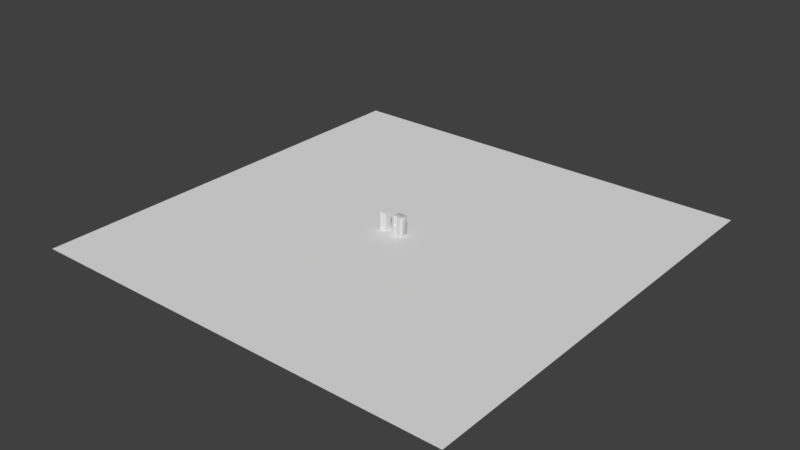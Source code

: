 # Source: Fridge.blend  (saved by Blender 2.80.37; exported with 4.5.12 LTS)
import bpy
from mathutils import Matrix  # noqa: F401  (used for matrix-valued properties, if any)

bpy.ops.wm.read_factory_settings(use_empty=True)
scene = bpy.context.scene
scene.name = 'Scene'

# ---- collections
col_fridgefull = bpy.data.collections.new('FridgeFull'); scene.collection.children.link(col_fridgefull)

# ---- materials (node trees are filled in below, after node groups)
mat_fridgevar1 = bpy.data.materials.new('FridgeVar1')
mat_fridgevar1.roughness = 0.25

# ---- node groups
ng_auto_smooth = bpy.data.node_groups.new('Auto Smooth', 'GeometryNodeTree')
_s = ng_auto_smooth.interface.new_socket(name='Geometry', in_out='OUTPUT', socket_type='NodeSocketGeometry')
_s = ng_auto_smooth.interface.new_socket(name='Geometry', in_out='INPUT', socket_type='NodeSocketGeometry')
_s = ng_auto_smooth.interface.new_socket(name='Angle', in_out='INPUT', socket_type='NodeSocketFloat')
_s.subtype = 'ANGLE'
_s.min_value = 0.0
_s.max_value = 3.142
ng_auto_smooth.is_modifier = True
_N = ng_auto_smooth.nodes; _L = ng_auto_smooth.links
n0 = _N.new('NodeGroupOutput'); n0.name = 'Group Output'; n0.location = (480, -100)
n1 = _N.new('NodeGroupInput'); n1.name = 'Group Input'; n1.location = (-420, -300)
n2 = _N.new('NodeGroupInput'); n2.name = 'Group Input.001'; n2.location = (-60, -100)
n3 = _N.new('GeometryNodeSetShadeSmooth'); n3.name = 'Set Shade Smooth'; n3.location = (120, -100)
n3.domain = 'EDGE'
n4 = _N.new('GeometryNodeSetShadeSmooth'); n4.name = 'Set Shade Smooth.001'; n4.location = (300, -100)
n5 = _N.new('GeometryNodeInputMeshEdgeAngle'); n5.name = 'Edge Angle'; n5.location = (-420, -220)
n6 = _N.new('GeometryNodeInputEdgeSmooth'); n6.name = 'Is Edge Smooth'; n6.location = (-60, -160)
n7 = _N.new('GeometryNodeInputShadeSmooth'); n7.name = 'Is Face Smooth'; n7.location = (-240, -340)
n8 = _N.new('FunctionNodeBooleanMath'); n8.name = 'Boolean Math'; n8.location = (-60, -220)
n9 = _N.new('FunctionNodeCompare'); n9.name = 'Compare'; n9.location = (-240, -180)
n9.operation = 'LESS_EQUAL'
_L.new(n5.outputs[0], n9.inputs[0])
_L.new(n4.outputs[0], n0.inputs[0])
_L.new(n1.outputs[1], n9.inputs[1])
_L.new(n9.outputs[0], n8.inputs[0])
_L.new(n7.outputs[0], n8.inputs[1])
_L.new(n2.outputs[0], n3.inputs[0])
_L.new(n6.outputs[0], n3.inputs[1])
_L.new(n3.outputs[0], n4.inputs[0])
_L.new(n8.outputs[0], n3.inputs[2])
n0.is_active_output = True

# ---- material node trees
mat_fridgevar1.use_nodes = True; mat_fridgevar1.node_tree.nodes.clear()
_N = mat_fridgevar1.node_tree.nodes; _L = mat_fridgevar1.node_tree.links
n0 = _N.new('ShaderNodeOutputMaterial'); n0.name = 'Material Output'; n0.location = (300, 300)
n1 = _N.new('ShaderNodeBsdfPrincipled'); n1.name = 'Principled BSDF'; n1.location = (10, 300)
n1.distribution = 'GGX'
n1.subsurface_method = 'BURLEY'
n1.inputs[3].default_value = 1.45
_L.new(n1.outputs[0], n0.inputs[0])
n0.is_active_output = True

# ---- world
world_world = bpy.data.worlds.new('World'); scene.world = world_world
world_world.color = (0.05088, 0.05088, 0.05088)
world_world.use_sun_shadow = False
world_world.sun_shadow_jitter_overblur = 0.0
world_world.cycles.sampling_method = 'MANUAL'

# ---- meshes
me_plane = bpy.data.meshes.new('Plane')
me_plane.from_pydata([(-22.26, -22.26, 0.0), (22.26, -22.26, 0.0), (-22.26, 22.26, 0.0), (22.26, 22.26, 0.0)], [], [(0, 1, 3, 2)])
_uv = me_plane.uv_layers.new(name='UVMap')
_uv.uv.foreach_set('vector', [0.0, 0.0, 1.0, 0.0, 1.0, 1.0, 0.0, 1.0])
me_plane.use_remesh_preserve_volume = False
me_plane.use_remesh_preserve_attributes = False
me_plane.use_mirror_vertex_groups = False
me_plane.update()
me_cube_002 = bpy.data.meshes.new('Cube.002')
me_cube_002.from_pydata([(-0.3492, -0.3492, 1.8), (-0.3492, 0.3492, 1.8), (0.3492, 0.3492, 1.8), (0.3492, -0.3492, 1.8), (-0.3492, -0.3492, 0.0), (-0.3492, 0.3492, 0.0), (0.3492, 0.3492, 0.0), (0.3492, -0.3492, 0.0)], [], [(1, 2, 6, 5), (2, 3, 7, 6), (3, 0, 4, 7), (2, 1, 0, 3), (4, 0, 1, 5)])
_uv = me_cube_002.uv_layers.new(name='UVMap')
_uv.uv.foreach_set('vector', [0.625, 0.25, 0.625, 0.5, 0.5, 0.5, 0.5, 0.25, 0.625, 0.5, 0.625, 0.75, 0.5, 0.75, 0.5, 0.5, 0.625, 0.75, 0.625, 1.0, 0.5, 1.0, 0.5, 0.75, 0.625, 0.5, 0.875, 0.5, 0.875, 0.75, 0.625, 0.75, 0.5, 0.0, 0.625, 0.0, 0.625, 0.25, 0.5, 0.25])
me_cube_002.use_remesh_preserve_volume = False
me_cube_002.use_remesh_preserve_attributes = False
me_cube_002.use_mirror_vertex_groups = False
me_cube_002.update()
me_cube_001 = bpy.data.meshes.new('Cube.001')
me_cube_001.from_pydata([(-0.4257, -0.3785, 0.0), (-0.4178, -0.3741, 0.0), (-0.4052, -0.3785, 0.04198), (-0.3974, -0.3742, 0.04198), (-0.4178, 0.3717, 0.0), (-0.4257, 0.3785, 0.0), (-0.3974, 0.364, 0.04257), (-0.4052, 0.3785, 0.04198), (-0.4145, 0.3498, 0.0), (-0.4067, 0.3431, 0.0), (-0.3876, 0.3431, 0.04198), (-0.3941, 0.3498, 0.04198), (-0.4067, -0.3431, 0.0), (-0.4145, -0.3474, 0.0), (-0.3941, -0.3474, 0.04198), (-0.3862, -0.3431, 0.04198), (-0.3878, -0.3742, 0.0643), (-0.3844, -0.3474, 0.0643), (-0.3766, -0.3431, 0.0643), (-0.4778, -0.28, 0.04198), (-0.4885, -0.28, 0.0578), (0.4257, -0.3785, 0.0), (0.4178, -0.3741, 0.0), (0.4052, -0.3785, 0.04198), (0.3974, -0.3742, 0.04198), (0.4178, 0.3717, 0.0), (0.4257, 0.3785, 0.0), (0.3974, 0.364, 0.04257), (0.4052, 0.3785, 0.04198), (0.4145, 0.3498, 0.0), (0.4067, 0.3431, 0.0), (0.3876, 0.3431, 0.04198), (0.3941, 0.3498, 0.04198), (0.4067, -0.3431, 0.0), (0.4145, -0.3474, 0.0), (0.3941, -0.3474, 0.04198), (0.3862, -0.3431, 0.04198), (0.3878, -0.3742, 0.0643), (0.3844, -0.3474, 0.0643), (0.3766, -0.3431, 0.0643), (-0.3813, -0.28, 0.0578), (-0.399, -0.28, 0.04198), (0.4245, -0.28, 1.9), (0.4778, -0.28, 0.04198), (0.3927, -0.28, 0.0578), (0.399, -0.28, 0.04198), (-0.4317, -0.2547, 1.9), (-0.4778, -0.2547, 0.04198), (-0.3927, -0.2547, 0.0578), (-0.399, -0.2547, 0.04198), (0.4245, -0.2547, 1.9), (0.4778, -0.2547, 0.04198), (0.3927, -0.2547, 0.0578), (0.399, -0.2547, 0.04198), (-0.06048, -0.28, 0.0578), (-0.06048, -0.3743, 0.06931), (-0.3956, -0.3785, 0.0643), (-0.3878, 0.364, 0.06489), (-0.3956, 0.3785, 0.0643), (-0.3779, 0.3431, 0.0643), (-0.3844, 0.3498, 0.0643), (0.3974, 0.364, 0.06489), (0.4052, 0.3785, 0.0643), (0.3876, 0.3431, 0.0643), (0.3941, 0.3498, 0.0643), (0.3956, -0.3785, 0.0643), (0.3956, 0.3785, 0.0643), (0.4885, -0.28, 0.0578), (0.4885, -0.28, 1.285), (0.4885, -0.2547, 1.285), (-0.4885, -0.28, 1.285), (-0.4885, -0.2547, 1.285), (-0.06083, -0.3743, 1.285), (-0.08143, -0.3743, 1.285), (-0.07066, -0.2547, 1.9), (-0.07066, -0.2547, 0.0578), (-0.08178, -0.28, 0.0578), (-0.4027, -0.3777, 1.23), (-0.3622, -0.3133, 1.23), (0.4005, -0.2799, 0.06931), (-0.08178, -0.28, 0.06931), (0.4245, -0.28, 1.888), (0.4068, -0.2799, 0.05349), (0.4717, -0.28, 0.05348), (0.477, -0.28, 1.285), (-0.4005, -0.2799, 0.06931), (-0.4068, -0.2799, 0.05349), (-0.4717, -0.28, 0.05348), (-0.4312, -0.2547, 1.888), (-0.4717, -0.2547, 0.05348), (-0.4005, -0.2547, 0.06931), (-0.4068, -0.2547, 0.05348), (0.4245, -0.2547, 1.888), (0.4717, -0.2547, 0.05348), (0.4005, -0.2547, 0.06931), (0.4068, -0.2547, 0.05348), (-0.07066, -0.2547, 0.06931), (-0.07066, -0.2547, 1.888), (0.477, -0.28, 0.06134), (-0.477, -0.2547, 1.285), (0.477, -0.2547, 1.285), (-0.477, -0.28, 1.285), (-0.06099, -0.28, 1.888), (-0.08127, -0.3743, 1.888), (-0.08127, -0.28, 1.888), (-0.06048, -0.28, 0.06931), (-0.06099, -0.3743, 1.888), (-0.4156, -0.385, 1.315), (-0.4272, -0.385, 1.334), (-0.1537, -0.385, 1.325), (-0.1285, -0.385, 1.334), (-0.1438, -0.385, 0.9074), (-0.1514, -0.385, 0.9018), (-0.1567, -0.3777, 0.9165), (-0.1643, -0.3777, 0.9109), (-0.395, -0.3777, 0.9109), (-0.4027, -0.3777, 0.9165), (-0.4156, -0.385, 0.9074), (-0.4079, -0.385, 0.9018), (-0.2027, -0.3167, 0.9109), (-0.1972, -0.3133, 0.9164), (-0.2126, -0.3115, 0.9109), (-0.2106, -0.3059, 0.9164), (-0.3467, -0.3115, 0.9109), (-0.3488, -0.3059, 0.9164), (-0.3622, -0.3133, 0.9164), (-0.3564, -0.3163, 0.9109), (-0.1285, -0.385, 1.241), (-0.1285, -0.385, 0.8924), (-0.4272, -0.385, 0.8924), (-0.4733, -0.28, 1.9), (-0.4885, -0.28, 1.885), (0.4885, -0.28, 1.885), (0.4733, -0.28, 1.9), (-0.4885, -0.2547, 1.885), (-0.4733, -0.2547, 1.9), (0.4733, -0.2547, 1.9), (0.4885, -0.2547, 1.885), (0.4617, -0.28, 1.888), (0.477, -0.28, 1.873), (-0.4617, -0.28, 1.888), (-0.477, -0.28, 1.873), (-0.477, -0.2547, 1.873), (-0.4617, -0.2547, 1.888), (0.477, -0.2547, 1.873), (0.4617, -0.2547, 1.888), (-0.4302, -0.28, 1.888), (-0.4307, -0.28, 1.9), (-0.4156, -0.385, 1.24), (-0.4272, -0.385, 1.245), (-0.4105, -0.3813, 1.231), (-0.1438, -0.385, 1.24), (-0.1503, -0.382, 0.9119), (-0.4015, -0.382, 0.9063), (-0.4091, -0.382, 0.9119), (-0.1579, -0.382, 0.9063), (-0.1489, -0.3838, 1.231), (-0.4756, -0.385, 0.04608), (-0.4778, -0.3809, 0.04198), (-0.4007, -0.385, 0.04608), (-0.3992, -0.3809, 0.04198), (-0.3813, -0.3809, 0.0578), (-0.3824, -0.385, 0.06191), (0.4245, -0.385, 1.896), (0.4245, -0.3809, 1.9), (0.4761, -0.385, 0.04608), (0.4778, -0.3809, 0.04198), (0.402, -0.385, 0.04608), (0.3992, -0.3809, 0.04198), (-0.4885, -0.3809, 0.0578), (-0.4844, -0.385, 0.05906), (0.4885, -0.3809, 0.0578), (0.484, -0.385, 0.0578), (0.3927, -0.3809, 0.0578), (0.3955, -0.385, 0.06191), (-0.08588, -0.385, 0.06191), (-0.08178, -0.3809, 0.0578), (-0.06048, -0.3809, 0.0578), (-0.05638, -0.385, 0.06191), (-0.4844, -0.385, 1.285), (-0.4885, -0.3809, 1.285), (0.4885, -0.3809, 1.285), (0.4841, -0.385, 1.285), (-0.08143, -0.3809, 1.285), (-0.08553, -0.385, 1.285), (-0.05673, -0.385, 1.285), (-0.06083, -0.3809, 1.285), (-0.4717, -0.385, 1.896), (-0.4734, -0.3809, 1.9), (-0.4844, -0.385, 1.883), (-0.4885, -0.3809, 1.885), (0.4844, -0.385, 1.883), (0.4885, -0.3809, 1.885), (0.4717, -0.385, 1.896), (0.4734, -0.3809, 1.9), (-0.4263, -0.385, 1.896), (-0.4264, -0.3809, 1.9), (-0.06099, -0.28, 1.896), (-0.05741, -0.28, 1.9), (-0.05328, -0.385, 1.896), (-0.0574, -0.3809, 1.9), (-0.06099, -0.3809, 1.896), (-0.05689, -0.385, 1.892), (-0.08505, -0.28, 1.9), (-0.08127, -0.28, 1.896), (-0.08127, -0.3809, 1.896), (-0.08506, -0.3809, 1.9), (-0.08919, -0.385, 1.896), (-0.4259, 0.385, 1.887), (-0.4261, 0.3702, 1.9), (-0.4037, 0.385, 0.05678), (-0.3979, 0.3702, 0.04198), (-0.4717, 0.385, 0.05678), (-0.4778, 0.3702, 0.04198), (0.4245, 0.3702, 1.9), (0.4245, 0.385, 1.887), (0.4086, 0.385, 0.05678), (0.3979, 0.3702, 0.04198), (0.4723, 0.385, 0.05678), (0.4778, 0.3702, 0.04198), (-0.07066, 0.385, 0.0726), (-0.07066, 0.3702, 0.0578), (-0.4885, 0.3702, 0.0578), (-0.4724, 0.385, 0.0578), (-0.3811, 0.3702, 0.0578), (-0.3867, 0.385, 0.0726), (0.4731, 0.385, 0.0578), (0.4885, 0.3702, 0.0578), (0.3927, 0.3702, 0.0578), (-0.4885, 0.3702, 1.285), (-0.4725, 0.385, 1.285), (0.4731, 0.385, 1.285), (0.4885, 0.3702, 1.285), (-0.07066, 0.3702, 1.9), (-0.07066, 0.385, 1.887), (-0.4737, 0.385, 1.874), (-0.4885, 0.3702, 1.885), (-0.4672, 0.385, 1.887), (-0.4734, 0.3702, 1.9), (0.4672, 0.385, 1.887), (0.4734, 0.3702, 1.9), (0.4732, 0.385, 1.874), (0.4885, 0.3702, 1.885), (-0.4156, -0.385, 1.251), (-0.2797, -0.385, 1.325), (-0.4738, -0.3785, 0.0), (-0.4827, -0.3699, 0.0), (-0.4827, 0.3699, 0.0), (-0.4738, 0.3785, 0.0), (-0.4738, -0.3785, 0.04198), (-0.4827, -0.3699, 0.04198), (-0.4827, 0.3699, 0.04198), (-0.4738, 0.3785, 0.04198), (0.4827, -0.3699, 0.0), (0.4738, -0.3785, 0.0), (0.4738, 0.3785, 0.0), (0.4827, 0.3699, 0.0), (0.4827, -0.3699, 0.04198), (0.4738, -0.3785, 0.04198), (0.4738, 0.3785, 0.04198), (0.4827, 0.3699, 0.04198), (-0.473, -0.3699, 0.0643), (-0.4641, -0.3785, 0.0643), (-0.4641, 0.3785, 0.0643), (-0.473, 0.3699, 0.0643), (0.4641, -0.3785, 0.0643), (0.473, -0.3699, 0.0643), (0.473, 0.3699, 0.0643), (0.4641, 0.3785, 0.0643), (-0.0954, -0.385, 0.5082), (-0.09972, -0.385, 0.5034), (-0.1201, -0.385, 0.5034), (-0.1244, -0.385, 0.5082), (-0.1244, -0.385, 1.63), (-0.1201, -0.385, 1.634), (-0.09972, -0.385, 1.634), (-0.0954, -0.385, 1.63), (-0.09972, -0.385, 0.5674), (-0.0954, -0.385, 0.5626), (-0.1201, -0.385, 1.575), (-0.1244, -0.385, 1.58), (-0.1244, -0.385, 0.5626), (-0.1201, -0.385, 0.5674), (-0.0954, -0.385, 1.58), (-0.09972, -0.385, 1.575), (-0.02127, -0.385, 0.5082), (-0.02559, -0.385, 0.5034), (-0.04599, -0.385, 0.5034), (-0.05032, -0.385, 0.5082), (-0.05032, -0.385, 1.63), (-0.04599, -0.385, 1.634), (-0.02559, -0.385, 1.634), (-0.02127, -0.385, 1.63), (-0.02559, -0.385, 0.5674), (-0.02127, -0.385, 0.5626), (-0.04599, -0.385, 1.575), (-0.05032, -0.385, 1.58), (-0.05032, -0.385, 0.5626), (-0.04599, -0.385, 0.5674), (-0.02127, -0.385, 1.58), (-0.02559, -0.385, 1.575), (-0.1244, -0.4323, 1.63), (-0.1244, -0.438, 1.623), (-0.1201, -0.4394, 1.627), (-0.1201, -0.4338, 1.634), (-0.0954, -0.438, 1.623), (-0.0954, -0.4323, 1.63), (-0.09972, -0.4338, 1.634), (-0.09972, -0.4394, 1.627), (-0.1201, -0.4149, 1.575), (-0.1201, -0.4205, 1.568), (-0.1244, -0.422, 1.572), (-0.1244, -0.4164, 1.58), (-0.0954, -0.4164, 1.58), (-0.0954, -0.422, 1.572), (-0.09972, -0.4205, 1.568), (-0.09972, -0.4149, 1.575), (-0.05032, -0.4323, 1.63), (-0.05032, -0.438, 1.623), (-0.04599, -0.4394, 1.627), (-0.04599, -0.4338, 1.634), (-0.02127, -0.438, 1.623), (-0.02127, -0.4323, 1.63), (-0.02559, -0.4338, 1.634), (-0.02559, -0.4394, 1.627), (-0.04599, -0.4149, 1.575), (-0.04599, -0.4205, 1.568), (-0.05032, -0.422, 1.572), (-0.05032, -0.4164, 1.58), (-0.02127, -0.4164, 1.58), (-0.02127, -0.422, 1.572), (-0.02559, -0.4205, 1.568), (-0.02559, -0.4149, 1.575), (-0.1244, -0.438, 0.5153), (-0.1244, -0.4326, 0.5082), (-0.1201, -0.434, 0.5034), (-0.1201, -0.4394, 0.5103), (-0.0954, -0.4326, 0.5082), (-0.0954, -0.438, 0.5153), (-0.09972, -0.4394, 0.5103), (-0.09972, -0.434, 0.5034), (-0.09972, -0.4151, 0.5674), (-0.09972, -0.4205, 0.5743), (-0.0954, -0.422, 0.5696), (-0.0954, -0.4166, 0.5625), (-0.1244, -0.4166, 0.5625), (-0.1244, -0.422, 0.5696), (-0.1201, -0.4205, 0.5743), (-0.1201, -0.4151, 0.5674), (-0.05032, -0.438, 0.5153), (-0.05032, -0.4326, 0.5082), (-0.04599, -0.434, 0.5034), (-0.04599, -0.4394, 0.5103), (-0.02127, -0.4326, 0.5082), (-0.02127, -0.438, 0.5153), (-0.02559, -0.4394, 0.5103), (-0.02559, -0.434, 0.5034), (-0.02559, -0.4151, 0.5674), (-0.02559, -0.4205, 0.5743), (-0.02127, -0.422, 0.5696), (-0.02127, -0.4166, 0.5625), (-0.05032, -0.4166, 0.5625), (-0.05032, -0.422, 0.5696), (-0.04599, -0.4205, 0.5743), (-0.04599, -0.4151, 0.5674), (-0.3149, -0.3287, 1.235), (-0.3149, -0.3191, 1.234), (-0.2498, -0.3287, 1.235), (-0.2498, -0.3191, 1.234), (-0.3013, -0.3514, 1.113), (-0.3111, -0.3495, 1.156), (-0.3013, -0.339, 1.112), (-0.3111, -0.3315, 1.154), (-0.2634, -0.3514, 1.113), (-0.2537, -0.3495, 1.156), (-0.2634, -0.339, 1.112), (-0.2537, -0.3315, 1.154), (-0.3038, -0.3465, 1.181), (-0.3119, -0.3484, 1.171), (-0.3095, -0.3479, 1.178), (-0.3119, -0.3304, 1.17), (-0.3038, -0.3297, 1.179), (-0.3095, -0.3299, 1.176), (-0.2609, -0.3297, 1.179), (-0.2529, -0.3304, 1.17), (-0.2552, -0.3299, 1.176), (-0.2529, -0.3484, 1.171), (-0.2609, -0.3465, 1.181), (-0.2552, -0.3479, 1.178), (-0.3123, -0.3395, 1.202), (-0.3149, -0.3439, 1.18), (-0.3123, -0.3299, 1.202), (-0.3149, -0.3344, 1.179), (-0.2498, -0.3344, 1.179), (-0.2525, -0.3299, 1.202), (-0.2525, -0.3395, 1.202), (-0.2498, -0.3439, 1.18), (-0.308, -0.3516, 1.139), (-0.308, -0.334, 1.137), (-0.2568, -0.334, 1.137), (-0.2568, -0.3516, 1.139), (-0.3022, -0.336, 1.121), (-0.2626, -0.336, 1.121), (-0.2626, -0.3528, 1.123), (-0.3022, -0.3528, 1.123), (-0.2761, -0.335, 1.112), (-0.2887, -0.335, 1.112), (-0.2919, -0.3264, 1.154), (-0.2728, -0.3264, 1.154), (-0.2887, -0.3521, 1.113), (-0.2761, -0.3521, 1.113), (-0.2728, -0.3505, 1.156), (-0.2919, -0.3505, 1.156), (-0.2752, -0.3247, 1.179), (-0.2895, -0.3247, 1.179), (-0.2895, -0.3475, 1.181), (-0.2752, -0.3475, 1.181), (-0.2738, -0.3526, 1.139), (-0.2909, -0.3526, 1.139), (-0.2909, -0.3289, 1.137), (-0.2738, -0.3289, 1.137), (-0.289, -0.3309, 1.121), (-0.2758, -0.3309, 1.121), (-0.2758, -0.3538, 1.123), (-0.289, -0.3538, 1.123), (-0.2733, -0.3489, 1.178), (-0.2914, -0.3489, 1.178), (-0.2725, -0.3494, 1.171), (-0.2922, -0.3494, 1.171), (-0.2922, -0.3254, 1.169), (-0.2725, -0.3254, 1.169), (-0.2914, -0.3249, 1.176), (-0.2733, -0.3249, 1.176), (-0.3149, -0.3496, 1.118), (-0.3114, -0.3499, 1.114), (-0.3114, -0.3403, 1.114), (-0.3149, -0.34, 1.117), (-0.2534, -0.3499, 1.114), (-0.2498, -0.3496, 1.118), (-0.2498, -0.34, 1.117), (-0.2534, -0.3403, 1.114), (-0.3013, -0.3453, 1.11), (-0.3111, -0.3405, 1.155), (-0.2634, -0.3453, 1.11), (-0.2537, -0.3405, 1.155), (-0.3038, -0.3381, 1.18), (-0.3095, -0.3389, 1.177), (-0.3119, -0.3394, 1.17), (-0.2609, -0.3381, 1.18), (-0.2552, -0.3389, 1.177), (-0.2529, -0.3394, 1.17), (-0.2568, -0.3423, 1.138), (-0.308, -0.3423, 1.138), (-0.3022, -0.344, 1.122), (-0.2626, -0.344, 1.122), (-0.2752, -0.3361, 1.18), (-0.2895, -0.3361, 1.18), (-0.2887, -0.3433, 1.11), (-0.2761, -0.3433, 1.11), (-0.08538, -0.385, 1.892), (-0.4262, -0.385, 1.884), (0.4256, -0.385, 1.884), (0.4195, 0.385, 1.285), (0.4229, 0.385, 1.874), (-0.4157, 0.385, 1.285), (-0.4247, 0.385, 1.874), (-0.07066, 0.385, 1.874), (-0.07066, 0.385, 1.285), (-0.1567, -0.3777, 1.23), (-0.3488, -0.3059, 1.23), (-0.2106, -0.3059, 1.23), (-0.1972, -0.3133, 1.23), (-0.4057, -0.385, 1.325), (-0.4127, -0.385, 1.322), (-0.1438, -0.385, 1.315), (-0.1467, -0.385, 1.322), (-0.1438, -0.3864, 1.315), (-0.1537, -0.3864, 1.325), (-0.1467, -0.3864, 1.322), (-0.4057, -0.3864, 1.325), (-0.4156, -0.3864, 1.315), (-0.4127, -0.3864, 1.322), (-0.1541, -0.3864, 1.23), (-0.1438, -0.3864, 1.24), (-0.1468, -0.3864, 1.233), (-0.4156, -0.3864, 1.24), (-0.4052, -0.3864, 1.23), (-0.4125, -0.3864, 1.233), (-0.1438, -0.3864, 1.249), (-0.4156, -0.3864, 1.249), (-0.1438, -0.3864, 1.251), (-0.4156, -0.3864, 1.251), (-0.4156, -0.385, 1.249), (-0.1438, -0.385, 1.251), (-0.2797, -0.3864, 1.325), (-0.2797, -0.3864, 1.251), (-0.2788, -0.3864, 1.249), (-0.2806, -0.3864, 1.249), (-0.2806, -0.385, 1.249), (-0.2806, -0.3864, 1.23), (-0.2788, -0.3864, 1.23), (-0.2788, -0.385, 1.249), (-0.2797, -0.385, 1.251), (-0.2806, -0.385, 1.23), (-0.2788, -0.385, 1.23), (-0.212, -0.3864, 1.249), (-0.2106, -0.3864, 1.249), (-0.2106, -0.3864, 1.23), (-0.212, -0.3864, 1.23), (-0.3474, -0.3864, 1.23), (-0.3487, -0.3864, 1.23), (-0.3487, -0.3864, 1.249), (-0.3474, -0.3864, 1.249), (-0.2106, -0.385, 1.249), (-0.212, -0.385, 1.249), (-0.212, -0.385, 1.23), (-0.2106, -0.385, 1.23), (-0.3474, -0.385, 1.249), (-0.3487, -0.385, 1.23), (-0.3474, -0.385, 1.23), (-0.3487, -0.385, 1.249), (-0.1438, -0.385, 1.249), (0.4273, -0.385, 1.285), (-0.1161, -0.3809, 1.9), (-0.124, -0.385, 1.896), (-0.1273, -0.385, 1.891), (-0.2087, -0.3891, 1.287), (-0.2068, -0.3891, 1.285), (-0.2068, -0.3891, 1.308), (-0.2087, -0.3891, 1.306), (-0.2068, -0.3864, 1.285), (-0.2087, -0.3864, 1.287), (-0.2087, -0.3864, 1.306), (-0.2068, -0.3864, 1.308), (-0.1767, -0.3891, 1.285), (-0.1748, -0.3891, 1.287), (-0.1748, -0.3891, 1.306), (-0.1767, -0.3891, 1.308), (-0.1748, -0.3864, 1.287), (-0.1767, -0.3864, 1.285), (-0.1767, -0.3864, 1.308), (-0.1748, -0.3864, 1.306), (-0.383, -0.3864, 1.262), (-0.3849, -0.3864, 1.264), (-0.3849, -0.3864, 1.282), (-0.383, -0.3864, 1.284), (-0.3509, -0.3864, 1.264), (-0.3529, -0.3864, 1.262), (-0.3529, -0.3864, 1.284), (-0.3509, -0.3864, 1.282), (-0.3849, -0.3891, 1.264), (-0.383, -0.3891, 1.262), (-0.383, -0.3891, 1.284), (-0.3849, -0.3891, 1.282), (-0.3529, -0.3891, 1.262), (-0.3509, -0.3891, 1.264), (-0.3509, -0.3891, 1.282), (-0.3529, -0.3891, 1.284), (-0.2087, -0.3891, 1.264), (-0.2068, -0.3891, 1.262), (-0.2068, -0.3891, 1.284), (-0.2087, -0.3891, 1.282), (-0.2068, -0.3864, 1.262), (-0.2087, -0.3864, 1.264), (-0.2087, -0.3864, 1.282), (-0.2068, -0.3864, 1.284), (-0.1767, -0.3891, 1.262), (-0.1748, -0.3891, 1.264), (-0.1748, -0.3891, 1.282), (-0.1767, -0.3891, 1.284), (-0.1748, -0.3864, 1.264), (-0.1767, -0.3864, 1.262), (-0.1767, -0.3864, 1.284), (-0.1748, -0.3864, 1.282), (-0.3849, -0.3891, 1.287), (-0.383, -0.3891, 1.285), (-0.383, -0.3891, 1.308), (-0.3849, -0.3891, 1.306), (-0.383, -0.3864, 1.285), (-0.3849, -0.3864, 1.287), (-0.3849, -0.3864, 1.306), (-0.383, -0.3864, 1.308), (-0.3529, -0.3891, 1.285), (-0.3509, -0.3891, 1.287), (-0.3509, -0.3891, 1.306), (-0.3529, -0.3891, 1.308), (-0.3509, -0.3864, 1.287), (-0.3529, -0.3864, 1.285), (-0.3529, -0.3864, 1.308), (-0.3509, -0.3864, 1.306), (-0.4885, -0.3809, 0.8924), (-0.4885, -0.28, 0.8831), (-0.4844, -0.385, 0.8924), (0.4885, -0.3809, 0.8831), (0.4164, -0.385, 0.8831), (0.4841, -0.385, 0.8831), (-0.05661, -0.385, 0.8831), (-0.06072, -0.3809, 0.8831), (-0.06072, -0.3743, 0.8831), (-0.08155, -0.3743, 0.8831), (-0.08155, -0.3809, 0.8831), (-0.08565, -0.385, 0.8831), (0.477, -0.28, 0.8831), (0.4885, -0.28, 0.8831), (0.4885, -0.2547, 0.8831), (0.477, -0.2547, 0.8831), (0.4885, 0.3702, 0.8831), (0.4731, 0.385, 0.8831), (-0.4046, 0.385, 0.8831), (-0.4725, 0.385, 0.8831), (-0.07066, 0.385, 0.8831), (0.4133, 0.385, 0.8831), (-0.4885, 0.3702, 0.8831), (-0.4885, -0.2547, 0.8831), (-0.477, -0.2547, 0.8831), (-0.477, -0.28, 0.8831), (-0.4885, -0.2547, 0.0578), (-0.477, -0.2547, 0.06134), (-0.4885, -0.28, 0.08228), (-0.477, -0.28, 0.06134), (-0.4885, -0.3809, 0.08253), (-0.08588, -0.385, 0.08628), (0.484, -0.385, 0.08228), (-0.1285, -0.385, 0.08652), (0.4035, 0.385, 0.0726), (0.396, -0.385, 0.08628), (0.4885, -0.3809, 0.08228), (-0.4844, -0.385, 0.08376), (-0.05639, -0.385, 0.08628), (-0.08178, -0.3743, 0.06931), (0.4885, -0.28, 0.08228), (0.4885, -0.2547, 0.0578), (0.477, -0.2547, 0.06134), (-0.4272, -0.385, 0.08652)], [], [(13, 14, 3, 1), (0, 2, 249, 245), (149, 108, 179), (184, 110, 127), (36, 39, 18, 15), (4, 6, 11, 8), (251, 250, 261, 264), (12, 33, 36, 15), (6, 4, 5, 7), (2, 0, 1, 3), (14, 13, 12, 15), (10, 9, 8, 11), (248, 252, 7, 5), (253, 256, 260, 257), (169, 20, 19, 158), (41, 160, 158, 19), (233, 74, 50, 214), (616, 222, 213, 47), (76, 176, 161, 40), (10, 59, 63, 31), (14, 15, 18, 17), (3, 14, 17, 16), (2, 3, 16, 56), (34, 22, 24, 35), (21, 254, 258, 23), (191, 182, 181, 192), (42, 164, 194, 133), (217, 219, 51, 53), (25, 29, 32, 27), (257, 260, 267, 266), (27, 28, 26, 25), (23, 24, 22, 21), (35, 36, 33, 34), (31, 32, 29, 30), (255, 26, 28, 259), (259, 28, 66, 268), (45, 44, 79, 82), (171, 166, 43, 67), (45, 43, 166, 168), (631, 51, 219, 227), (201, 186, 185, 202), (35, 38, 39, 36), (24, 37, 38, 35), (23, 65, 37, 24), (176, 600, 601, 621), (149, 148, 492), (181, 68, 132, 192), (49, 48, 90, 91), (44, 45, 168, 173), (201, 197, 102, 106), (76, 40, 85, 80), (604, 69, 100, 605), (40, 161, 160, 41), (47, 49, 91, 89), (224, 48, 49, 211), (225, 210, 212, 223), (228, 217, 53, 52), (624, 226, 218, 216), (467, 462, 611, 610), (44, 54, 105, 79), (232, 242, 137, 69), (134, 236, 229, 71), (221, 75, 48, 224), (68, 603, 602, 84), (136, 50, 92, 145), (48, 75, 96, 90), (597, 186, 72, 598), (105, 80, 96), (27, 32, 64, 61), (11, 6, 57, 60), (10, 11, 60, 59), (32, 31, 63, 64), (249, 2, 56, 262), (6, 7, 58, 57), (28, 27, 61, 62), (7, 252, 263, 58), (23, 258, 265, 65), (30, 9, 10, 31), (221, 228, 52, 75), (190, 180, 179, 189), (623, 175, 621), (198, 42, 81, 102), (54, 177, 55, 105), (599, 598, 72, 73), (42, 133, 138, 81), (147, 196, 523, 203), (593, 603, 68, 181), (461, 522, 182, 191), (44, 173, 177, 54), (631, 227, 606, 604), (596, 594, 522, 185), (132, 68, 84, 139), (613, 71, 229, 612), (214, 50, 136, 240), (103, 73, 72, 106), (616, 47, 89, 617), (229, 236, 235, 230), (128, 127, 151, 111), (211, 49, 47, 213), (470, 122, 120, 471), (114, 119, 126, 115), (203, 204, 104), (460, 195, 187, 189), (244, 108, 472), (117, 148, 149, 129), (119, 121, 123, 126), (116, 125, 78, 77), (155, 153, 118, 112), (122, 470, 469, 124), (124, 469, 78, 125), (468, 471, 120, 113), (96, 94, 79, 105), (97, 88, 146, 104), (97, 102, 81, 92), (96, 80, 85, 90), (94, 95, 82, 79), (95, 93, 83, 82), (69, 137, 144, 100), (90, 85, 86, 91), (91, 86, 87, 89), (70, 131, 141, 101), (98, 83, 93, 632), (88, 143, 140, 146), (619, 617, 89, 87), (615, 101, 99, 614), (602, 605, 100, 84), (67, 43, 83, 98), (53, 51, 93, 95), (43, 45, 82, 83), (52, 53, 95, 94), (84, 100, 144, 139), (46, 135, 143, 88), (74, 46, 88, 97), (40, 41, 86, 85), (51, 631, 632, 93), (19, 20, 619, 87), (50, 74, 97, 92), (41, 19, 87, 86), (75, 52, 94, 96), (134, 71, 99, 142), (92, 81, 138, 145), (102, 97, 104), (197, 198, 102), (102, 104, 103, 106), (55, 629, 80, 105), (154, 150, 148, 117), (186, 201, 106, 72), (129, 149, 179, 592), (473, 472, 108), (475, 474, 110), (183, 205, 459, 184), (110, 108, 244), (152, 113, 114, 155), (154, 117, 118, 153), (126, 123, 124, 125), (121, 119, 120, 122), (123, 121, 122, 124), (119, 114, 113, 120), (125, 116, 115, 126), (127, 110, 474, 493), (80, 629, 176, 76), (156, 152, 111, 151), (620, 590, 591, 618), (101, 141, 142, 99), (129, 128, 112, 118), (118, 117, 129), (112, 128, 111), (242, 232, 231, 241), (147, 130, 188, 196), (134, 142, 143, 135), (130, 140, 141, 131), (140, 143, 142, 141), (139, 144, 145, 138), (144, 137, 136, 145), (132, 139, 138, 133), (137, 242, 240, 136), (192, 132, 133, 194), (130, 147, 146, 140), (188, 130, 131, 190), (233, 209, 46, 74), (174, 167, 165, 172), (135, 238, 236, 134), (116, 154, 153, 115), (111, 152, 155, 112), (114, 115, 153, 155), (468, 113, 152, 156), (116, 77, 150, 154), (158, 160, 159, 157), (162, 159, 160, 161), (165, 167, 168, 166), (177, 178, 628), (174, 178, 177, 173), (592, 179, 180, 590), (600, 183, 184, 601), (161, 176, 175, 162), (173, 168, 167, 174), (172, 165, 166, 171), (459, 207, 524, 525), (169, 158, 157, 170), (164, 200, 199, 163), (195, 524, 523, 196), (193, 191, 192, 194), (189, 187, 188, 190), (196, 188, 187, 195), (180, 190, 131, 70), (163, 193, 194, 164), (103, 205, 183, 73), (191, 193, 163, 461), (626, 593, 595, 622), (201, 202, 199, 200), (197, 201, 200, 198), (198, 200, 164, 42), (523, 524, 207, 206), (206, 207, 459, 205), (203, 206, 205, 204), (204, 205, 103, 104), (212, 210, 211, 213), (219, 217, 216, 218), (225, 220, 221, 224), (209, 233, 234, 208), (228, 221, 220, 624), (624, 216, 217, 228), (218, 226, 227, 219), (224, 211, 210, 225), (213, 222, 223, 212), (215, 234, 233, 214), (232, 606, 607, 231), (237, 235, 236, 238), (241, 239, 240, 242), (239, 215, 214, 240), (208, 237, 238, 209), (46, 209, 238, 135), (149, 492, 243), (108, 149, 243, 107), (151, 127, 521), (521, 127, 493), (109, 110, 244), (147, 203, 104, 146), (252, 248, 247, 251), (245, 249, 250, 246), (260, 256, 255, 259), (253, 257, 258, 254), (251, 264, 263, 252), (249, 262, 261, 250), (267, 260, 259, 268), (257, 266, 265, 258), (246, 250, 251, 247), (338, 305, 308, 339), (310, 347, 346, 311), (333, 302, 311, 346), (304, 307, 275, 274), (339, 308, 303, 336), (269, 337, 340, 270), (277, 341, 344, 278), (279, 309, 312, 280), (316, 309, 279, 284), (360, 353, 285, 294), (283, 313, 316, 284), (304, 274, 273, 301), (354, 321, 324, 355), (326, 363, 362, 327), (349, 318, 327, 362), (320, 323, 291, 290), (355, 324, 319, 352), (285, 353, 356, 286), (293, 357, 360, 294), (295, 325, 328, 296), (332, 325, 295, 300), (299, 329, 332, 300), (320, 290, 289, 317), (287, 351, 350, 288), (343, 314, 305, 338), (312, 301, 273, 280), (348, 282, 281, 345), (347, 310, 315, 342), (348, 341, 277, 282), (306, 276, 275, 307), (340, 335, 271, 270), (356, 351, 287, 286), (314, 343, 342, 315), (334, 345, 281, 272), (306, 313, 283, 276), (359, 330, 321, 354), (328, 317, 289, 296), (364, 298, 297, 361), (363, 326, 331, 358), (364, 357, 293, 298), (322, 292, 291, 323), (352, 319, 318, 349), (330, 359, 358, 331), (350, 361, 297, 288), (322, 329, 299, 292), (344, 337, 269, 278), (302, 303, 304, 301), (310, 311, 312, 309), (314, 315, 316, 313), (306, 307, 308, 305), (318, 319, 320, 317), (326, 327, 328, 325), (330, 331, 332, 329), (322, 323, 324, 321), (307, 304, 303, 308), (301, 312, 311, 302), (313, 306, 305, 314), (309, 316, 315, 310), (323, 320, 319, 324), (317, 328, 327, 318), (329, 322, 321, 330), (325, 332, 331, 326), (271, 335, 334, 272), (346, 347, 348, 345), (338, 339, 340, 337), (342, 343, 344, 341), (334, 335, 336, 333), (362, 363, 364, 361), (354, 355, 356, 353), (358, 359, 360, 357), (350, 351, 352, 349), (335, 340, 339, 336), (345, 334, 333, 346), (343, 338, 337, 344), (347, 342, 341, 348), (351, 356, 355, 352), (361, 350, 349, 362), (359, 354, 353, 360), (363, 358, 357, 364), (336, 303, 302, 333), (396, 390, 433, 438), (436, 439, 440, 435), (439, 393, 396, 438), (394, 368, 367, 395), (389, 365, 366, 391), (367, 365, 389, 395), (366, 368, 394, 391), (438, 433, 434, 437), (452, 442, 372, 398), (420, 408, 376, 399), (451, 444, 374, 400), (418, 412, 370, 397), (458, 443, 373, 410), (444, 376, 384, 450), (425, 388, 387, 416), (456, 445, 377, 415), (431, 382, 381, 414), (445, 381, 382, 446), (446, 382, 380, 447), (448, 387, 388, 449), (449, 388, 386, 450), (442, 370, 378, 447), (433, 390, 392, 436), (394, 395, 396, 393), (389, 391, 392, 390), (395, 389, 390, 396), (391, 394, 393, 392), (424, 418, 397, 404), (454, 451, 400, 403), (422, 420, 399, 402), (453, 452, 398, 401), (441, 453, 401, 371), (405, 422, 402, 375), (443, 454, 403, 373), (409, 424, 404, 369), (427, 386, 388, 425), (411, 374, 386, 427), (407, 372, 380, 429), (429, 380, 382, 431), (384, 430, 432, 385), (430, 429, 431, 432), (376, 408, 430, 384), (408, 407, 429, 430), (370, 412, 428, 378), (412, 411, 427, 428), (378, 428, 426, 379), (428, 427, 425, 426), (373, 403, 423, 410), (410, 423, 424, 409), (371, 401, 421, 406), (406, 421, 422, 405), (401, 398, 419, 421), (421, 419, 420, 422), (403, 400, 417, 423), (423, 417, 418, 424), (385, 432, 413, 383), (432, 431, 414, 413), (448, 455, 416, 387), (455, 456, 415, 416), (379, 426, 415, 377), (426, 425, 416, 415), (441, 457, 409, 369), (457, 458, 410, 409), (400, 374, 411, 417), (417, 411, 412, 418), (398, 372, 407, 419), (419, 407, 408, 420), (435, 434, 433, 436), (437, 440, 439, 438), (435, 440, 437, 434), (392, 393, 439, 436), (406, 405, 458, 457), (371, 406, 457, 441), (413, 414, 456, 455), (383, 413, 455, 448), (375, 402, 454, 443), (369, 404, 453, 441), (404, 397, 452, 453), (402, 399, 451, 454), (372, 442, 447, 380), (385, 449, 450, 384), (383, 448, 449, 385), (379, 446, 447, 378), (377, 445, 446, 379), (414, 381, 445, 456), (374, 444, 450, 386), (405, 375, 443, 458), (399, 376, 444, 451), (397, 370, 442, 452), (409, 410, 373, 369), (461, 163, 199, 202), (460, 189, 179, 108), (522, 461, 202, 185), (463, 215, 239, 241), (462, 463, 241, 231), (467, 466, 463, 462), (230, 464, 608, 609), (466, 234, 215, 463), (230, 235, 465, 464), (235, 237, 208, 465), (464, 465, 466, 467), (465, 208, 234, 466), (462, 231, 607, 611), (464, 467, 610, 608), (471, 78, 469, 470), (468, 77, 78, 471), (514, 513, 493, 502), (107, 243, 491, 480), (479, 472, 473, 481), (473, 107, 480, 481), (476, 474, 475, 478), (478, 475, 109, 477), (151, 521, 488, 483), (77, 486, 487, 150), (150, 487, 485, 148), (151, 483, 484, 156), (156, 484, 482, 468), (505, 508, 515, 514), (490, 495, 502, 493), (489, 492, 148, 485), (490, 493, 474, 476), (520, 517, 502, 243), (109, 244, 494, 477), (495, 494, 479, 481), (495, 491, 243, 502), (511, 489, 485, 487), (495, 490, 476, 478), (494, 244, 472, 479), (504, 501, 498, 503), (488, 521, 513, 506), (501, 496, 505, 514), (500, 496, 501, 504), (501, 502, 498), (497, 499, 503, 498), (77, 468, 504, 503), (77, 518, 510, 486), (504, 515, 508, 500), (499, 497, 512, 509), (468, 482, 507, 516), (484, 483, 488, 506), (514, 515, 516, 513), (520, 518, 519, 517), (509, 512, 517, 519), (511, 510, 518, 520), (507, 506, 513, 516), (499, 509, 519, 503), (502, 517, 498), (492, 520, 243), (489, 511, 520, 492), (498, 517, 512, 497), (501, 514, 502), (508, 505, 496, 500), (468, 516, 515, 504), (503, 519, 518, 77), (491, 495, 481, 480), (494, 495, 478, 477), (510, 511, 487, 486), (482, 484, 506, 507), (493, 513, 521), (182, 522, 594, 595), (184, 459, 525, 110), (525, 524, 195, 460), (203, 523, 206), (110, 525, 460, 108), (527, 528, 529, 526), (540, 533, 528, 537), (526, 529, 532, 531), (538, 541, 536, 535), (530, 527, 526, 531), (528, 533, 532, 529), (534, 539, 538, 535), (540, 537, 536, 541), (530, 539, 534, 527), (534, 535, 536, 537), (527, 534, 537, 528), (542, 547, 554, 551), (548, 557, 556, 549), (550, 553, 544, 543), (548, 545, 552, 557), (546, 549, 556, 555), (550, 551, 552, 553), (554, 547, 546, 555), (552, 545, 544, 553), (554, 555, 556, 557), (551, 554, 557, 552), (542, 551, 550, 543), (559, 560, 561, 558), (572, 565, 560, 569), (558, 561, 564, 563), (570, 573, 568, 567), (562, 559, 558, 563), (560, 565, 564, 561), (566, 571, 570, 567), (572, 569, 568, 573), (562, 571, 566, 559), (566, 567, 568, 569), (559, 566, 569, 560), (575, 576, 577, 574), (588, 581, 576, 585), (574, 577, 580, 579), (586, 589, 584, 583), (578, 575, 574, 579), (576, 581, 580, 577), (582, 587, 586, 583), (588, 585, 584, 589), (578, 587, 582, 575), (582, 583, 584, 585), (575, 582, 585, 576), (595, 593, 181, 182), (591, 590, 180, 70), (627, 592, 590, 620), (591, 70, 101, 615), (622, 625, 174, 172), (183, 600, 599, 73), (629, 55, 598, 599), (177, 597, 598, 55), (186, 597, 596, 185), (628, 625, 594, 596), (127, 128, 601, 184), (626, 630, 603, 593), (98, 630, 67), (631, 604, 605, 632), (98, 632, 605, 602), (619, 615, 614, 617), (604, 606, 232, 69), (71, 613, 614, 99), (616, 613, 612, 222), (230, 609, 612, 229), (618, 591, 615, 619), (162, 170, 157, 159), (633, 627, 170, 162), (623, 633, 162, 175), (128, 129, 633, 623), (129, 592, 627, 633), (20, 618, 619), (608, 610, 220, 225), (609, 608, 225, 223), (607, 606, 227, 226), (611, 607, 226, 624), (610, 611, 624, 220), (602, 603, 630, 98), (171, 67, 630, 626), (178, 174, 625, 628), (595, 594, 625, 622), (170, 627, 620, 169), (609, 223, 222, 612), (171, 626, 622, 172), (597, 177, 628, 596), (169, 620, 618, 20), (613, 616, 617, 614), (128, 623, 621, 601), (600, 176, 629, 599), (176, 621, 175), (107, 473, 108), (109, 475, 110)])
me_cube_001.polygons.foreach_set('use_smooth', [1, 1, 1, 1, 1, 1, 1, 1, 1, 1, 1, 1, 1, 1, 1, 1, 1, 1, 1, 1, 1, 1, 1, 1, 1, 1, 1, 1, 1, 1, 1, 1, 1, 1, 1, 1, 1, 1, 1, 1, 1, 1, 1, 1, 1, 1, 1, 1, 1, 1, 1, 1, 1, 1, 1, 1, 1, 1, 1, 1, 1, 1, 1, 1, 1, 1, 1, 1, 1, 1, 1, 1, 1, 1, 1, 1, 1, 1, 1, 1, 1, 1, 1, 1, 1, 1, 1, 1, 1, 1, 1, 1, 1, 1, 1, 1, 1, 1, 1, 1, 1, 1, 1, 1, 1, 1, 1, 1, 1, 1, 1, 1, 1, 1, 1, 1, 1, 1, 1, 1, 1, 1, 1, 1, 1, 1, 1, 1, 1, 1, 1, 1, 1, 1, 1, 1, 1, 1, 1, 1, 1, 1, 1, 1, 1, 1, 1, 1, 1, 1, 1, 1, 1, 1, 1, 1, 1, 1, 1, 1, 1, 1, 1, 1, 1, 1, 1, 1, 1, 1, 1, 1, 1, 1, 1, 1, 1, 1, 1, 1, 1, 1, 1, 1, 1, 1, 1, 1, 1, 1, 1, 1, 1, 1, 1, 1, 1, 1, 1, 1, 1, 1, 1, 1, 1, 1, 1, 1, 1, 1, 1, 1, 1, 1, 1, 1, 1, 1, 1, 1, 1, 1, 1, 1, 1, 1, 1, 1, 1, 1, 1, 1, 1, 1, 1, 1, 1, 1, 1, 1, 1, 1, 1, 1, 1, 1, 1, 1, 1, 1, 1, 1, 1, 1, 1, 1, 1, 1, 1, 1, 1, 1, 1, 1, 1, 1, 1, 1, 1, 1, 1, 1, 1, 1, 1, 1, 1, 1, 1, 1, 1, 1, 1, 1, 1, 1, 1, 1, 1, 1, 1, 1, 1, 1, 1, 1, 1, 1, 1, 1, 1, 1, 1, 1, 1, 1, 1, 1, 1, 1, 1, 1, 1, 1, 1, 1, 1, 1, 1, 1, 1, 1, 1, 1, 1, 1, 1, 1, 1, 1, 1, 1, 1, 1, 1, 1, 1, 1, 1, 1, 1, 1, 1, 1, 1, 1, 1, 1, 1, 1, 1, 1, 1, 1, 1, 1, 1, 1, 1, 1, 1, 1, 1, 1, 1, 1, 1, 1, 1, 1, 1, 1, 1, 1, 1, 1, 1, 1, 1, 1, 1, 1, 1, 1, 1, 1, 1, 1, 1, 1, 1, 1, 1, 1, 1, 1, 1, 1, 1, 1, 1, 1, 1, 1, 1, 1, 1, 1, 1, 1, 1, 1, 1, 1, 1, 1, 0, 1, 1, 1, 1, 1, 1, 1, 1, 1, 1, 1, 1, 1, 1, 1, 1, 1, 1, 1, 1, 1, 1, 1, 1, 1, 1, 1, 1, 1, 1, 1, 1, 1, 1, 1, 1, 1, 1, 1, 1, 1, 1, 1, 1, 1, 1, 0, 1, 1, 1, 1, 1, 1, 1, 1, 1, 1, 1, 1, 1, 1, 1, 1, 1, 1, 1, 1, 1, 1, 1, 1, 1, 1, 1, 1, 1, 1, 1, 1, 1, 1, 1, 1, 1, 1, 1, 1, 1, 1, 1, 1, 1, 1, 1, 1, 1, 1, 1, 1, 1, 1, 1, 1, 1, 1, 1, 1, 1, 1, 1, 1, 1, 1, 1, 1, 1, 1, 1, 1, 1, 1, 1, 1, 1, 1, 1, 1, 1, 1, 1, 1, 1, 1, 1, 1, 1, 1, 1, 1, 1, 1, 1, 1, 1, 1, 1, 1, 1, 1, 1, 1, 1, 1, 1, 1, 1, 1, 1, 1, 1, 1, 1, 1, 1, 1])
_k = set([(269, 337), (272, 334), (273, 301), (276, 306), (278, 344), (280, 312), (281, 345), (283, 313), (285, 353), (288, 350), (289, 317), (292, 322), (294, 360), (296, 328), (297, 361), (299, 329), (301, 302), (302, 333), (305, 306), (305, 338), (311, 312), (311, 346), (313, 314), (314, 343), (317, 318), (318, 349), (321, 322), (321, 354), (327, 328), (327, 362), (329, 330), (330, 359), (333, 334), (337, 338), (343, 344), (345, 346), (349, 350), (353, 354), (359, 360), (361, 362)])
me_cube_001.attributes.new('sharp_edge', 'BOOLEAN', 'EDGE').data.foreach_set('value', [ (min(e.vertices), max(e.vertices)) in _k for e in me_cube_001.edges])
_uv = me_cube_001.uv_layers.new(name='UVMap')
_uv.uv.foreach_set('vector', [0.94, 0.4508, 0.9513, 0.4442, 0.9546, 0.451, 0.9434, 0.4575, 0.9438, 0.46, 0.9549, 0.4534, 0.9564, 0.472, 0.945, 0.4733, 0.3445, 0.7522, 0.3694, 0.7522, 0.3564, 0.7683, 0.3555, 0.6557, 0.369, 0.6676, 0.3424, 0.669, 0.9337, 0.2265, 0.9401, 0.2288, 0.9569, 0.4385, 0.9509, 0.4418, 0.9232, 0.6873, 0.9347, 0.6937, 0.9336, 0.6975, 0.9215, 0.6931, 0.9337, 0.668, 0.9563, 0.4787, 0.9625, 0.4794, 0.9398, 0.6694, 0.9396, 0.4483, 0.9216, 0.2218, 0.9337, 0.2265, 0.9509, 0.4418, 0.9347, 0.6937, 0.9232, 0.6873, 0.9233, 0.6844, 0.9353, 0.6892, 0.9549, 0.4534, 0.9438, 0.46, 0.9434, 0.4575, 0.9546, 0.451, 0.9513, 0.4442, 0.94, 0.4508, 0.9396, 0.4483, 0.9509, 0.4418, 0.9335, 0.7001, 0.9215, 0.696, 0.9215, 0.6931, 0.9336, 0.6975, 0.9228, 0.6712, 0.9338, 0.6711, 0.9353, 0.6892, 0.9233, 0.6844, 0.9231, 0.1929, 0.9445, 0.003757, 0.9555, 0.005798, 0.9341, 0.193, 0.03782, 0.7787, 0.03535, 0.8034, 0.03049, 0.8029, 0.03322, 0.7773, 0.3542, 0.8336, 0.3542, 0.8063, 0.3755, 0.8063, 0.3755, 0.8336, 0.1721, 0.324, 0.0003626, 0.3239, 0.002064, 0.1866, 0.1743, 0.1902, 0.6826, 0.6019, 0.6603, 0.4376, 0.6653, 0.4361, 0.688, 0.6012, 0.0003626, 0.667, 0.02682, 0.6655, 0.03271, 0.75, 0.004838, 0.7455, 0.9335, 0.7001, 0.9399, 0.7022, 0.9596, 0.9169, 0.9534, 0.918, 0.9513, 0.4442, 0.9509, 0.4418, 0.9569, 0.4385, 0.9572, 0.441, 0.9546, 0.451, 0.9513, 0.4442, 0.9572, 0.441, 0.9605, 0.4478, 0.9549, 0.4534, 0.9546, 0.451, 0.9605, 0.4478, 0.9608, 0.4502, 0.9215, 0.2193, 0.9238, 0.2122, 0.9359, 0.2169, 0.9337, 0.224, 0.9238, 0.2097, 0.9231, 0.1964, 0.9342, 0.1962, 0.9358, 0.2144, 0.7775, 0.03003, 0.7569, 0.1875, 0.7545, 0.1872, 0.7749, 0.02887, 0.7938, 0.0003626, 0.7942, 0.02766, 0.7816, 0.02625, 0.78, 0.0004028, 0.6977, 0.5703, 0.696, 0.5481, 0.8736, 0.5661, 0.8714, 0.5885, 0.9444, 0.932, 0.9422, 0.9264, 0.9539, 0.9206, 0.9551, 0.9245, 0.9341, 0.193, 0.9555, 0.005798, 0.9618, 0.006041, 0.9404, 0.1944, 0.9551, 0.9245, 0.9561, 0.9289, 0.9448, 0.9347, 0.9444, 0.932, 0.9358, 0.2144, 0.9359, 0.2169, 0.9238, 0.2122, 0.9238, 0.2097, 0.9337, 0.224, 0.9337, 0.2265, 0.9216, 0.2218, 0.9215, 0.2193, 0.9534, 0.918, 0.9539, 0.9206, 0.9422, 0.9264, 0.9419, 0.9236, 0.9452, 0.9478, 0.9448, 0.9347, 0.9561, 0.9289, 0.9565, 0.9475, 0.9565, 0.9475, 0.9561, 0.9289, 0.962, 0.9261, 0.9625, 0.9447, 0.2073, 0.8048, 0.209, 0.809, 0.2069, 0.8121, 0.2052, 0.8079, 0.7151, 0.5081, 0.716, 0.5132, 0.6887, 0.5128, 0.6888, 0.5077, 0.3322, 0.8048, 0.3535, 0.8048, 0.3535, 0.832, 0.3322, 0.832, 0.6827, 0.01296, 0.688, 0.01367, 0.6661, 0.1752, 0.6613, 0.1739, 0.9183, 0.04053, 0.9091, 0.1971, 0.9065, 0.1968, 0.9154, 0.04255, 0.9337, 0.224, 0.9401, 0.2263, 0.9401, 0.2288, 0.9337, 0.2265, 0.9359, 0.2169, 0.9422, 0.2191, 0.9401, 0.2263, 0.9337, 0.224, 0.9358, 0.2144, 0.9422, 0.2166, 0.9422, 0.2191, 0.9359, 0.2169, 0.02692, 0.6645, 0.2254, 0.6592, 0.2255, 0.6618, 0.03633, 0.6665, 0.1945, 0.8143, 0.1977, 0.8129, 0.1977, 0.8154, 0.7545, 0.1872, 0.7262, 0.184, 0.7481, 0.02513, 0.7749, 0.02887, 0.9148, 0.5694, 0.9105, 0.5711, 0.9074, 0.569, 0.9117, 0.5673, 0.7531, 0.5458, 0.7489, 0.5474, 0.738, 0.5198, 0.7425, 0.5164, 0.1924, 0.8129, 0.1924, 0.8401, 0.1903, 0.8401, 0.1903, 0.8147, 0.8865, 0.8096, 0.8865, 0.8905, 0.8834, 0.8957, 0.8834, 0.8096, 0.9646, 0.2839, 0.9648, 0.1701, 0.968, 0.1701, 0.9678, 0.2839, 0.004838, 0.7455, 0.03271, 0.75, 0.02973, 0.7563, 0.003813, 0.7513, 0.9148, 0.5481, 0.9148, 0.5694, 0.9117, 0.5673, 0.9117, 0.5498, 0.7045, 0.8, 0.8717, 0.7888, 0.8721, 0.7938, 0.7063, 0.806, 0.6589, 0.4097, 0.6626, 0.4146, 0.6609, 0.4317, 0.6606, 0.4319, 0.6956, 0.5746, 0.6977, 0.5703, 0.8714, 0.5885, 0.8708, 0.5941, 0.6595, 0.198, 0.6616, 0.1794, 0.6619, 0.1795, 0.6637, 0.1962, 0.3384, 0.3242, 0.3388, 0.1939, 0.4463, 0.1961, 0.4456, 0.3245, 0.209, 0.809, 0.3315, 0.809, 0.3315, 0.8121, 0.2069, 0.8121, 0.339, 0.174, 0.182, 0.1721, 0.1649, 0.008172, 0.3355, 0.0008803, 0.1627, 0.6018, 0.181, 0.438, 0.3382, 0.437, 0.3335, 0.6105, 0.7057, 0.7132, 0.8678, 0.7097, 0.8717, 0.7888, 0.7045, 0.8, 0.9957, 0.7871, 0.9952, 0.6741, 0.9984, 0.6741, 0.9989, 0.787, 0.9691, 0.2561, 0.9693, 0.2429, 0.9724, 0.243, 0.9722, 0.253, 0.9105, 0.5711, 0.9105, 0.6581, 0.9074, 0.6581, 0.9074, 0.569, 0.8918, 0.3348, 0.9091, 0.1971, 0.9116, 0.1973, 0.8944, 0.3351, 0.8998, 0.6621, 0.8998, 0.6564, 0.9067, 0.6594, 0.9551, 0.9245, 0.9539, 0.9206, 0.96, 0.9193, 0.9611, 0.9232, 0.9336, 0.6975, 0.9347, 0.6937, 0.9411, 0.6958, 0.94, 0.6997, 0.9335, 0.7001, 0.9336, 0.6975, 0.94, 0.6997, 0.9399, 0.7022, 0.9539, 0.9206, 0.9534, 0.918, 0.9596, 0.9169, 0.96, 0.9193, 0.9564, 0.472, 0.9549, 0.4534, 0.9608, 0.4502, 0.9623, 0.4691, 0.9347, 0.6937, 0.9353, 0.6892, 0.9415, 0.6913, 0.9411, 0.6958, 0.9561, 0.9289, 0.9551, 0.9245, 0.9611, 0.9232, 0.9619, 0.9275, 0.9353, 0.6892, 0.9338, 0.6711, 0.94, 0.6728, 0.9415, 0.6913, 0.9358, 0.2144, 0.9342, 0.1962, 0.9405, 0.1979, 0.9422, 0.2166, 0.9419, 0.9236, 0.9215, 0.696, 0.9335, 0.7001, 0.9534, 0.918, 0.7057, 0.7132, 0.6956, 0.5746, 0.8708, 0.5941, 0.8678, 0.7097, 0.5069, 0.7649, 0.3565, 0.7706, 0.3564, 0.7683, 0.5063, 0.7629, 0.0362, 0.6781, 0.02841, 0.6664, 0.03633, 0.6665, 0.9116, 0.9546, 0.9079, 0.8245, 0.9111, 0.8244, 0.9148, 0.9555, 0.9203, 0.5151, 0.8747, 0.5108, 0.8782, 0.5059, 0.9208, 0.5099, 0.2975, 0.9118, 0.2975, 0.9175, 0.1889, 0.9174, 0.1889, 0.9119, 0.9079, 0.8245, 0.9076, 0.8113, 0.9108, 0.8143, 0.9111, 0.8244, 0.5406, 0.7499, 0.5132, 0.7476, 0.513, 0.6658, 0.5406, 0.6567, 0.7403, 0.309, 0.7135, 0.3054, 0.7262, 0.184, 0.7545, 0.1872, 0.7933, 0.03249, 0.7727, 0.1896, 0.7569, 0.1875, 0.7775, 0.03003, 0.7531, 0.5458, 0.7425, 0.5164, 0.8744, 0.5111, 0.8759, 0.5358, 0.6827, 0.01296, 0.6613, 0.1739, 0.4463, 0.1746, 0.449, 0.0003626, 0.8891, 0.3345, 0.7609, 0.3115, 0.7727, 0.1896, 0.9065, 0.1968, 0.9964, 0.9556, 0.9957, 0.7871, 0.9989, 0.787, 0.9996, 0.9524, 0.4472, 0.6121, 0.3335, 0.6105, 0.3382, 0.437, 0.4457, 0.4368, 0.1743, 0.1902, 0.002064, 0.1866, 0.002342, 0.1731, 0.1749, 0.1767, 0.02585, 0.9119, 0.1889, 0.9119, 0.1889, 0.9174, 0.02585, 0.9174, 0.9744, 0.4819, 0.9772, 0.4774, 0.9791, 0.4805, 0.9777, 0.4828, 0.3382, 0.437, 0.181, 0.438, 0.1833, 0.4326, 0.3382, 0.4311, 0.01441, 0.8083, 0.113, 0.8048, 0.1129, 0.8091, 0.01864, 0.8126, 0.7063, 0.806, 0.8721, 0.7938, 0.8736, 0.8149, 0.7058, 0.8271, 0.1109, 0.8379, 0.02853, 0.8416, 0.02772, 0.8377, 0.1107, 0.8335, 0.01071, 0.828, 0.02545, 0.8389, 0.02262, 0.8779, 0.006322, 0.8865, 0.4775, 0.9097, 0.4765, 0.9107, 0.4744, 0.9107, 0.5086, 0.7474, 0.5116, 0.7475, 0.5106, 0.7601, 0.5063, 0.7629, 0.1366, 0.8456, 0.139, 0.8855, 0.1366, 0.8797, 0.01772, 0.9043, 0.1116, 0.9078, 0.113, 0.9111, 0.01353, 0.9074, 0.02545, 0.8389, 0.02651, 0.842, 0.02404, 0.8755, 0.02262, 0.8779, 0.02053, 0.9001, 0.02577, 0.8797, 0.1097, 0.8836, 0.1089, 0.9036, 0.00923, 0.8262, 0.004602, 0.888, 0.003103, 0.8896, 0.007976, 0.8245, 0.02853, 0.8416, 0.1109, 0.8379, 0.1099, 0.8792, 0.02611, 0.8758, 0.02611, 0.8758, 0.1099, 0.8792, 0.1097, 0.8836, 0.02577, 0.8797, 0.11, 0.8134, 0.1107, 0.8335, 0.02772, 0.8377, 0.0215, 0.8168, 0.9067, 0.6594, 0.9067, 0.7867, 0.8998, 0.7867, 0.8998, 0.6621, 0.9895, 0.0978, 0.9895, 0.0003626, 0.9963, 0.0006485, 0.9963, 0.09493, 0.9895, 0.0978, 0.9963, 0.1004, 0.9963, 0.2316, 0.9895, 0.2316, 0.9067, 0.6594, 0.8998, 0.6564, 0.8998, 0.5703, 0.9067, 0.5703, 0.9067, 0.7867, 0.9067, 0.7913, 0.8998, 0.7913, 0.8998, 0.7867, 0.9067, 0.7913, 0.9066, 0.8088, 0.8998, 0.8088, 0.8998, 0.7913, 0.9648, 0.1701, 0.9651, 0.0003626, 0.9684, 0.00364, 0.968, 0.1701, 0.9067, 0.5703, 0.8998, 0.5703, 0.8998, 0.5657, 0.9067, 0.5657, 0.9067, 0.5657, 0.8998, 0.5657, 0.8998, 0.5481, 0.9066, 0.5481, 0.964, 0.6507, 0.9632, 0.4817, 0.9665, 0.4849, 0.9673, 0.6507, 0.9798, 0.4799, 0.9798, 0.4774, 0.9866, 0.4774, 0.9866, 0.4799, 0.9942, 0.4777, 0.9942, 0.4859, 0.9873, 0.4859, 0.9873, 0.4774, 0.9873, 0.9813, 0.9942, 0.9813, 0.9942, 0.9839, 0.9873, 0.9839, 0.9873, 0.7593, 0.9873, 0.6507, 0.9942, 0.6507, 0.9942, 0.7593, 0.9798, 0.702, 0.9866, 0.702, 0.9866, 0.8106, 0.9798, 0.8106, 0.9949, 0.4819, 0.9979, 0.4774, 0.9996, 0.4806, 0.9981, 0.4828, 0.9148, 0.785, 0.9148, 0.8063, 0.9117, 0.8047, 0.9117, 0.7872, 0.186, 0.8048, 0.2073, 0.8048, 0.2052, 0.8079, 0.1877, 0.8079, 0.9105, 0.7833, 0.9148, 0.785, 0.9117, 0.7872, 0.9074, 0.7855, 0.9798, 0.8106, 0.9866, 0.8106, 0.9866, 0.9695, 0.9798, 0.9695, 0.9731, 0.01159, 0.9732, 0.0003626, 0.9763, 0.003535, 0.9762, 0.01177, 0.9715, 0.1091, 0.9731, 0.01159, 0.9762, 0.01177, 0.9746, 0.1092, 0.8865, 0.8905, 0.8908, 0.8953, 0.8876, 0.8974, 0.8834, 0.8957, 0.9666, 0.4759, 0.9636, 0.4714, 0.9669, 0.4704, 0.9684, 0.4727, 0.9695, 0.9593, 0.9666, 0.9556, 0.9693, 0.9545, 0.9708, 0.9563, 0.9693, 0.2429, 0.9715, 0.1091, 0.9746, 0.1092, 0.9724, 0.243, 0.8908, 0.8953, 0.8908, 0.9166, 0.8876, 0.9149, 0.8876, 0.8974, 0.9105, 0.6581, 0.9105, 0.7833, 0.9074, 0.7855, 0.9074, 0.6581, 0.9715, 0.9526, 0.9728, 0.7829, 0.976, 0.7829, 0.9748, 0.9493, 0.9866, 0.9854, 0.9798, 0.9854, 0.9798, 0.9753, 0.9866, 0.9753, 0.9963, 0.1004, 0.9895, 0.0978, 0.9963, 0.09493, 0.9126, 0.9556, 0.9116, 0.9546, 0.9148, 0.9555, 0.0003627, 0.9174, 0.0003626, 0.9119, 0.02585, 0.9119, 0.02585, 0.9174, 0.8743, 0.6621, 0.8743, 0.6564, 0.8998, 0.6564, 0.8998, 0.6621, 0.01909, 0.9023, 0.1093, 0.9059, 0.1116, 0.9078, 0.01772, 0.9043, 0.9091, 0.1971, 0.9183, 0.04053, 0.9208, 0.04389, 0.9116, 0.1973, 0.2365, 0.7561, 0.3445, 0.7522, 0.3564, 0.7683, 0.2368, 0.7713, 0.1358, 0.8816, 0.1366, 0.8797, 0.139, 0.8855, 0.1358, 0.8097, 0.134, 0.8089, 0.139, 0.8048, 0.3554, 0.6532, 0.5115, 0.6549, 0.5099, 0.6571, 0.3555, 0.6557, 0.139, 0.8048, 0.139, 0.8855, 0.1366, 0.8456, 0.02002, 0.8145, 0.0215, 0.8168, 0.01948, 0.8188, 0.01826, 0.8166, 0.01909, 0.9023, 0.01772, 0.9043, 0.01614, 0.9022, 0.01734, 0.9003, 0.02361, 0.8786, 0.02404, 0.8755, 0.02611, 0.8758, 0.02577, 0.8797, 0.02651, 0.842, 0.02545, 0.8389, 0.02772, 0.8377, 0.02853, 0.8416, 0.02404, 0.8755, 0.02651, 0.842, 0.02853, 0.8416, 0.02611, 0.8758, 0.02545, 0.8389, 0.01948, 0.8188, 0.0215, 0.8168, 0.02772, 0.8377, 0.02577, 0.8797, 0.02053, 0.9001, 0.01852, 0.8982, 0.02361, 0.8786, 0.114, 0.8048, 0.139, 0.8048, 0.134, 0.8089, 0.1166, 0.8089, 0.0316, 0.6128, 0.03272, 0.6609, 0.02692, 0.6645, 0.02573, 0.6129, 0.1104, 0.8107, 0.02002, 0.8145, 0.01864, 0.8126, 0.1129, 0.8091, 0.04426, 0.7785, 0.2369, 0.7738, 0.2354, 0.8006, 0.042, 0.804, 0.9873, 0.6507, 0.9873, 0.4917, 0.9942, 0.4917, 0.9942, 0.6507, 0.0003626, 0.8943, 0.006037, 0.8185, 0.007976, 0.8245, 0.003103, 0.8896, 0.01614, 0.9022, 0.01772, 0.9043, 0.01353, 0.9074, 0.01703, 0.8146, 0.01441, 0.8083, 0.01864, 0.8126, 0.182, 0.1721, 0.339, 0.174, 0.3389, 0.1797, 0.1842, 0.1776, 0.5406, 0.7499, 0.5401, 0.7617, 0.5122, 0.7606, 0.5132, 0.7476, 0.9715, 0.9526, 0.9748, 0.9493, 0.9791, 0.9537, 0.9758, 0.9569, 0.9675, 0.4774, 0.9708, 0.4806, 0.9665, 0.4849, 0.9632, 0.4817, 0.9873, 0.4859, 0.9942, 0.4859, 0.9942, 0.4917, 0.9873, 0.4917, 0.9798, 0.9695, 0.9866, 0.9695, 0.9866, 0.9753, 0.9798, 0.9753, 0.9763, 0.2572, 0.9731, 0.2603, 0.9691, 0.2561, 0.9722, 0.253, 0.9116, 0.8071, 0.9148, 0.8101, 0.9108, 0.8143, 0.9076, 0.8113, 0.1649, 0.008172, 0.182, 0.1721, 0.1767, 0.1737, 0.1587, 0.008841, 0.7763, 0.02859, 0.7737, 0.0008718, 0.78, 0.0004028, 0.7816, 0.02625, 0.4775, 0.8048, 0.4775, 0.8163, 0.4744, 0.8164, 0.4744, 0.8079, 0.5122, 0.7614, 0.5219, 0.7899, 0.5154, 0.792, 0.5069, 0.7649, 0.1721, 0.324, 0.1734, 0.4202, 0.001068, 0.4242, 0.0003626, 0.3239, 0.7416, 0.5142, 0.7376, 0.5181, 0.7174, 0.5122, 0.7167, 0.5085, 0.157, 0.6012, 0.1757, 0.4363, 0.181, 0.438, 0.1627, 0.6018, 0.02053, 0.9001, 0.01909, 0.9023, 0.01734, 0.9003, 0.01852, 0.8982, 0.01864, 0.8126, 0.02002, 0.8145, 0.01826, 0.8166, 0.01703, 0.8146, 0.01071, 0.828, 0.006322, 0.8865, 0.004602, 0.888, 0.00923, 0.8262, 0.11, 0.8134, 0.0215, 0.8168, 0.02002, 0.8145, 0.1104, 0.8107, 0.02053, 0.9001, 0.1089, 0.9036, 0.1093, 0.9059, 0.01909, 0.9023, 0.3755, 0.8063, 0.3542, 0.8063, 0.3547, 0.8048, 0.3749, 0.8048, 0.03445, 0.7503, 0.03126, 0.7566, 0.02973, 0.7563, 0.03271, 0.75, 0.353, 0.8336, 0.333, 0.8336, 0.3322, 0.832, 0.3535, 0.832, 0.8747, 0.5108, 0.8729, 0.5092, 0.8734, 0.5013, 0.7416, 0.5142, 0.8729, 0.5092, 0.8744, 0.5111, 0.7425, 0.5164, 0.2368, 0.7713, 0.3564, 0.7683, 0.3565, 0.7706, 0.2369, 0.7738, 0.2254, 0.6592, 0.3554, 0.6532, 0.3555, 0.6557, 0.2255, 0.6618, 0.03271, 0.75, 0.02682, 0.6655, 0.02841, 0.6664, 0.03445, 0.7503, 0.7425, 0.5164, 0.738, 0.5198, 0.7376, 0.5181, 0.7416, 0.5142, 0.7167, 0.5085, 0.7174, 0.5122, 0.716, 0.5132, 0.7151, 0.5081, 0.5099, 0.6571, 0.5112, 0.6583, 0.5115, 0.6679, 0.5101, 0.6689, 0.03782, 0.7787, 0.03322, 0.7773, 0.0343, 0.7759, 0.03801, 0.7772, 0.7942, 0.02766, 0.9154, 0.03844, 0.9138, 0.0404, 0.794, 0.02941, 0.5116, 0.7475, 0.5115, 0.6679, 0.513, 0.6658, 0.5132, 0.7476, 0.7819, 0.02774, 0.7775, 0.03003, 0.7763, 0.02859, 0.7816, 0.02625, 0.5063, 0.7629, 0.5106, 0.7601, 0.5122, 0.7614, 0.5069, 0.7649, 0.5132, 0.7476, 0.5122, 0.7606, 0.5106, 0.7601, 0.5116, 0.7475, 0.3565, 0.7706, 0.5069, 0.7649, 0.5154, 0.792, 0.3569, 0.7988, 0.794, 0.02941, 0.7819, 0.02774, 0.7816, 0.02625, 0.7942, 0.02766, 0.5085, 0.6522, 0.5115, 0.6549, 0.3554, 0.6532, 0.3554, 0.6507, 0.7775, 0.03003, 0.7819, 0.02774, 0.794, 0.02941, 0.7933, 0.03249, 0.716, 0.5012, 0.7403, 0.309, 0.7428, 0.3093, 0.7182, 0.5015, 0.9183, 0.04053, 0.9154, 0.04255, 0.9138, 0.0404, 0.9168, 0.03832, 0.1924, 0.8401, 0.1924, 0.8129, 0.1938, 0.8129, 0.1938, 0.8401, 0.918, 0.01244, 0.9154, 0.03844, 0.7942, 0.02766, 0.7938, 0.0003626, 0.513, 0.6658, 0.5115, 0.6679, 0.5112, 0.6583, 0.5128, 0.6571, 0.513, 0.6563, 0.5112, 0.6583, 0.5099, 0.6571, 0.5115, 0.6549, 0.1896, 0.8129, 0.1896, 0.8402, 0.1881, 0.8402, 0.1881, 0.8129, 0.1881, 0.8129, 0.1881, 0.8402, 0.186, 0.8384, 0.186, 0.8129, 0.6998, 0.8251, 0.7008, 0.8067, 0.7063, 0.806, 0.7058, 0.8271, 0.696, 0.5481, 0.6977, 0.5703, 0.6917, 0.569, 0.69, 0.5503, 0.6985, 0.801, 0.7003, 0.7134, 0.7057, 0.7132, 0.7045, 0.8, 0.1734, 0.4202, 0.1721, 0.324, 0.1774, 0.324, 0.1787, 0.4199, 0.6956, 0.5746, 0.7057, 0.7132, 0.7003, 0.7134, 0.6887, 0.5724, 0.6887, 0.5724, 0.6917, 0.569, 0.6977, 0.5703, 0.6956, 0.5746, 0.6619, 0.1795, 0.6616, 0.1794, 0.6613, 0.1739, 0.6661, 0.1752, 0.7045, 0.8, 0.7063, 0.806, 0.7008, 0.8067, 0.6985, 0.801, 0.6653, 0.4361, 0.6603, 0.4376, 0.6606, 0.4319, 0.6609, 0.4317, 0.1796, 0.1904, 0.1774, 0.324, 0.1721, 0.324, 0.1743, 0.1902, 0.339, 0.174, 0.4463, 0.1746, 0.4463, 0.1803, 0.3389, 0.1797, 0.1793, 0.4314, 0.1833, 0.4326, 0.181, 0.438, 0.1757, 0.4363, 0.1842, 0.1776, 0.1803, 0.1786, 0.1767, 0.1737, 0.182, 0.1721, 0.1803, 0.1786, 0.1796, 0.1904, 0.1743, 0.1902, 0.1749, 0.1767, 0.1787, 0.4199, 0.1793, 0.4314, 0.1739, 0.4333, 0.1734, 0.4202, 0.001068, 0.4242, 0.1734, 0.4202, 0.1739, 0.4333, 0.001222, 0.4356, 0.1945, 0.8143, 0.1977, 0.8154, 0.1977, 0.8157, 0.1945, 0.8382, 0.1945, 0.8143, 0.1977, 0.8157, 0.1977, 0.8331, 0.1137, 0.8089, 0.114, 0.8048, 0.1163, 0.8089, 0.1163, 0.8089, 0.114, 0.8048, 0.1166, 0.8089, 0.1366, 0.8116, 0.139, 0.8048, 0.1366, 0.8456, 0.4775, 0.8163, 0.4775, 0.9097, 0.4744, 0.9107, 0.4744, 0.8164, 0.9338, 0.6711, 0.9228, 0.6712, 0.9228, 0.6678, 0.9337, 0.668, 0.945, 0.4733, 0.9564, 0.472, 0.9568, 0.4754, 0.9454, 0.4767, 0.9555, 0.005798, 0.9445, 0.003757, 0.9452, 0.0003626, 0.9564, 0.00268, 0.9231, 0.1929, 0.9341, 0.193, 0.9342, 0.1962, 0.9231, 0.1964, 0.9337, 0.668, 0.9398, 0.6694, 0.94, 0.6728, 0.9338, 0.6711, 0.9564, 0.472, 0.9623, 0.4691, 0.9629, 0.4725, 0.9568, 0.4754, 0.9618, 0.006041, 0.9555, 0.005798, 0.9564, 0.00268, 0.9629, 0.002913, 0.9341, 0.193, 0.9404, 0.1944, 0.9405, 0.1979, 0.9342, 0.1962, 0.9455, 0.4774, 0.9563, 0.4787, 0.9337, 0.668, 0.9228, 0.6678, 0.5667, 0.847, 0.5716, 0.6347, 0.5743, 0.6327, 0.5696, 0.8494, 0.688, 0.7573, 0.6749, 0.8838, 0.6724, 0.8859, 0.6858, 0.7565, 0.5781, 0.8473, 0.5824, 0.6349, 0.5857, 0.6459, 0.5818, 0.8355, 0.5798, 0.6301, 0.5744, 0.6298, 0.573, 0.6129, 0.5812, 0.6128, 0.5696, 0.8494, 0.5743, 0.6327, 0.5797, 0.6329, 0.5751, 0.8496, 0.5655, 0.87, 0.567, 0.8518, 0.5696, 0.8522, 0.568, 0.8702, 0.263, 0.8131, 0.2618, 0.8212, 0.26, 0.8213, 0.2612, 0.8129, 0.274, 0.8131, 0.2728, 0.8211, 0.2711, 0.8213, 0.2723, 0.8129, 0.9833, 0.2818, 0.9888, 0.2818, 0.9888, 0.2899, 0.9833, 0.2899, 0.6094, 0.8563, 0.6307, 0.8518, 0.6293, 0.87, 0.6084, 0.8684, 0.5387, 0.9477, 0.5265, 0.9381, 0.529, 0.9361, 0.5406, 0.9452, 0.5798, 0.6301, 0.5812, 0.6128, 0.5835, 0.613, 0.5822, 0.6304, 0.6305, 0.847, 0.6353, 0.6347, 0.6381, 0.6327, 0.6334, 0.8494, 0.688, 0.6136, 0.6749, 0.7401, 0.6724, 0.7422, 0.6858, 0.6128, 0.6418, 0.8473, 0.6461, 0.6349, 0.6494, 0.6459, 0.6456, 0.8355, 0.6435, 0.6301, 0.6381, 0.6298, 0.6367, 0.6129, 0.6449, 0.6128, 0.6334, 0.8494, 0.6381, 0.6327, 0.6434, 0.6329, 0.6388, 0.8496, 0.6293, 0.87, 0.6307, 0.8518, 0.6333, 0.8522, 0.6318, 0.8702, 0.2667, 0.8131, 0.2655, 0.8212, 0.2637, 0.8213, 0.2649, 0.8129, 0.2704, 0.8131, 0.2692, 0.8211, 0.2674, 0.8213, 0.2687, 0.8129, 0.977, 0.2818, 0.9825, 0.2818, 0.9825, 0.2899, 0.977, 0.2899, 0.9047, 0.9525, 0.8926, 0.9429, 0.8951, 0.9409, 0.9067, 0.95, 0.6435, 0.6301, 0.6449, 0.6128, 0.6473, 0.613, 0.6459, 0.6304, 0.6403, 0.8701, 0.6388, 0.8525, 0.6413, 0.852, 0.6428, 0.8699, 0.5635, 0.8351, 0.5678, 0.6455, 0.5716, 0.6347, 0.5667, 0.847, 0.6011, 0.626, 0.5822, 0.6304, 0.5835, 0.613, 0.602, 0.6144, 0.676, 0.888, 0.688, 0.8969, 0.6861, 0.8995, 0.6735, 0.8902, 0.9888, 0.01087, 0.9888, 0.2794, 0.9833, 0.2794, 0.9833, 0.01087, 0.9888, 0.008507, 0.9833, 0.008507, 0.9833, 0.0003626, 0.9888, 0.0003626, 0.572, 0.6302, 0.5707, 0.6131, 0.573, 0.6129, 0.5744, 0.6298, 0.5696, 0.8522, 0.575, 0.8525, 0.5766, 0.8701, 0.568, 0.8702, 0.6333, 0.8522, 0.6388, 0.8525, 0.6403, 0.8701, 0.6318, 0.8702, 0.5254, 0.9338, 0.5384, 0.8048, 0.5406, 0.8056, 0.5279, 0.9318, 0.5776, 0.852, 0.5985, 0.8564, 0.5995, 0.8682, 0.5791, 0.8699, 0.572, 0.6302, 0.5534, 0.6258, 0.5525, 0.6145, 0.5707, 0.6131, 0.6272, 0.8351, 0.6315, 0.6455, 0.6353, 0.6347, 0.6305, 0.847, 0.6649, 0.626, 0.6459, 0.6304, 0.6473, 0.613, 0.6658, 0.6144, 0.676, 0.7443, 0.688, 0.7532, 0.6861, 0.7558, 0.6735, 0.7465, 0.9825, 0.01087, 0.9825, 0.2794, 0.977, 0.2794, 0.977, 0.01087, 0.9825, 0.008507, 0.977, 0.008507, 0.977, 0.0003626, 0.9825, 0.0003626, 0.6357, 0.6302, 0.6344, 0.6131, 0.6367, 0.6129, 0.6381, 0.6298, 0.6388, 0.8496, 0.6434, 0.6329, 0.6461, 0.6349, 0.6418, 0.8473, 0.8915, 0.9386, 0.9045, 0.8096, 0.9067, 0.8104, 0.894, 0.9366, 0.6413, 0.852, 0.6622, 0.8564, 0.6632, 0.8682, 0.6428, 0.8699, 0.6357, 0.6302, 0.6172, 0.6258, 0.6163, 0.6145, 0.6344, 0.6131, 0.5457, 0.8563, 0.567, 0.8518, 0.5655, 0.87, 0.5447, 0.8684, 0.5824, 0.6349, 0.5797, 0.6329, 0.5798, 0.6301, 0.5822, 0.6304, 0.274, 0.8233, 0.2723, 0.8234, 0.2711, 0.8213, 0.2728, 0.8211, 0.5254, 0.9338, 0.5279, 0.9318, 0.529, 0.9361, 0.5265, 0.9381, 0.572, 0.6302, 0.5744, 0.6298, 0.5743, 0.6327, 0.5716, 0.6347, 0.6461, 0.6349, 0.6434, 0.6329, 0.6435, 0.6301, 0.6459, 0.6304, 0.2704, 0.8233, 0.2686, 0.8234, 0.2674, 0.8213, 0.2692, 0.8211, 0.8915, 0.9386, 0.894, 0.9366, 0.8951, 0.9409, 0.8926, 0.9429, 0.6357, 0.6302, 0.6381, 0.6298, 0.6381, 0.6327, 0.6353, 0.6347, 0.5744, 0.6298, 0.5798, 0.6301, 0.5797, 0.6329, 0.5743, 0.6327, 0.5822, 0.6304, 0.6041, 0.644, 0.6043, 0.6485, 0.5824, 0.6349, 0.5494, 0.6428, 0.572, 0.6302, 0.5716, 0.6347, 0.549, 0.6472, 0.9888, 0.2818, 0.9833, 0.2818, 0.9833, 0.2794, 0.9888, 0.2794, 0.6381, 0.6298, 0.6435, 0.6301, 0.6434, 0.6329, 0.6381, 0.6327, 0.6459, 0.6304, 0.6678, 0.644, 0.668, 0.6485, 0.6461, 0.6349, 0.6131, 0.6428, 0.6357, 0.6302, 0.6353, 0.6347, 0.6127, 0.6472, 0.9825, 0.2818, 0.977, 0.2818, 0.977, 0.2794, 0.9825, 0.2794, 0.5766, 0.8701, 0.575, 0.8525, 0.5776, 0.852, 0.5791, 0.8699, 0.6724, 0.8859, 0.6749, 0.8838, 0.676, 0.888, 0.6735, 0.8902, 0.5667, 0.847, 0.5696, 0.8494, 0.5696, 0.8522, 0.567, 0.8518, 0.263, 0.8232, 0.2612, 0.8234, 0.26, 0.8213, 0.2618, 0.8212, 0.5776, 0.852, 0.575, 0.8525, 0.5751, 0.8496, 0.5781, 0.8473, 0.6724, 0.7422, 0.6749, 0.7401, 0.676, 0.7443, 0.6735, 0.7465, 0.6305, 0.847, 0.6334, 0.8494, 0.6333, 0.8522, 0.6307, 0.8518, 0.2667, 0.8232, 0.2649, 0.8234, 0.2637, 0.8213, 0.2655, 0.8212, 0.6413, 0.852, 0.6388, 0.8525, 0.6388, 0.8496, 0.6418, 0.8473, 0.575, 0.8525, 0.5696, 0.8522, 0.5696, 0.8494, 0.5751, 0.8496, 0.6038, 0.8368, 0.5776, 0.852, 0.5781, 0.8473, 0.6043, 0.832, 0.5413, 0.8305, 0.5667, 0.847, 0.567, 0.8518, 0.5416, 0.8352, 0.9888, 0.01087, 0.9833, 0.01087, 0.9833, 0.008507, 0.9888, 0.008507, 0.6388, 0.8525, 0.6333, 0.8522, 0.6334, 0.8494, 0.6388, 0.8496, 0.6676, 0.8367, 0.6413, 0.852, 0.6418, 0.8473, 0.668, 0.832, 0.605, 0.8305, 0.6305, 0.847, 0.6307, 0.8518, 0.6053, 0.8352, 0.9825, 0.01087, 0.977, 0.01087, 0.977, 0.008507, 0.9825, 0.008507, 0.5751, 0.8496, 0.5797, 0.6329, 0.5824, 0.6349, 0.5781, 0.8473, 0.394, 0.8048, 0.394, 0.8223, 0.3771, 0.8223, 0.3771, 0.8048, 0.411, 0.8048, 0.411, 0.8223, 0.4101, 0.8214, 0.4101, 0.8057, 0.4466, 0.8551, 0.4469, 0.8719, 0.4443, 0.8719, 0.444, 0.8551, 0.4476, 0.8781, 0.4499, 0.887, 0.4473, 0.887, 0.445, 0.8781, 0.445, 0.8137, 0.4473, 0.8048, 0.4499, 0.8048, 0.4476, 0.8137, 0.4093, 0.8048, 0.4093, 0.8223, 0.4001, 0.8216, 0.4001, 0.8055, 0.4432, 0.8048, 0.4432, 0.8223, 0.434, 0.8216, 0.434, 0.8055, 0.3771, 0.8048, 0.3771, 0.8223, 0.3762, 0.8214, 0.3762, 0.8057, 0.4822, 0.8127, 0.482, 0.8173, 0.4796, 0.8173, 0.4799, 0.8127, 0.4621, 0.8153, 0.4667, 0.8156, 0.4666, 0.821, 0.4619, 0.8202, 0.4822, 0.8493, 0.482, 0.8446, 0.4844, 0.8446, 0.4847, 0.8493, 0.4924, 0.815, 0.4969, 0.8153, 0.4969, 0.8205, 0.4924, 0.8197, 0.4532, 0.8148, 0.453, 0.8182, 0.4511, 0.8183, 0.4507, 0.8149, 0.482, 0.8446, 0.4796, 0.8446, 0.4796, 0.8405, 0.482, 0.8405, 0.5029, 0.8103, 0.503, 0.8054, 0.5038, 0.807, 0.5038, 0.8108, 0.4813, 0.829, 0.4818, 0.8252, 0.4841, 0.8252, 0.4844, 0.829, 0.4727, 0.8106, 0.4727, 0.8054, 0.4736, 0.8069, 0.4735, 0.8111, 0.4818, 0.8252, 0.4796, 0.8252, 0.4796, 0.8234, 0.482, 0.8234, 0.482, 0.8234, 0.4796, 0.8234, 0.4796, 0.8215, 0.482, 0.8215, 0.4818, 0.8368, 0.4841, 0.8368, 0.4844, 0.8385, 0.482, 0.8385, 0.482, 0.8385, 0.4844, 0.8385, 0.4844, 0.8405, 0.482, 0.8405, 0.482, 0.8173, 0.4844, 0.8173, 0.4844, 0.8215, 0.482, 0.8215, 0.444, 0.8367, 0.4443, 0.8199, 0.4469, 0.8199, 0.4466, 0.8367, 0.4476, 0.8781, 0.445, 0.8781, 0.4443, 0.8719, 0.4469, 0.8719, 0.445, 0.8137, 0.4476, 0.8137, 0.4469, 0.8199, 0.4443, 0.8199, 0.4001, 0.8055, 0.4001, 0.8216, 0.394, 0.8223, 0.394, 0.8048, 0.434, 0.8055, 0.434, 0.8216, 0.4278, 0.8223, 0.4278, 0.8048, 0.488, 0.8145, 0.4924, 0.815, 0.4924, 0.8197, 0.488, 0.8181, 0.4823, 0.8539, 0.4822, 0.8493, 0.4847, 0.8493, 0.4847, 0.8539, 0.4579, 0.8147, 0.4621, 0.8153, 0.4619, 0.8202, 0.4575, 0.8185, 0.4823, 0.808, 0.4822, 0.8127, 0.4799, 0.8127, 0.4801, 0.808, 0.4824, 0.8048, 0.4823, 0.808, 0.4801, 0.808, 0.4807, 0.8055, 0.4554, 0.8146, 0.4579, 0.8147, 0.4575, 0.8185, 0.4548, 0.818, 0.4824, 0.8572, 0.4823, 0.8539, 0.4847, 0.8539, 0.4841, 0.8564, 0.4854, 0.8144, 0.488, 0.8145, 0.488, 0.8181, 0.4854, 0.8179, 0.5011, 0.8101, 0.5011, 0.8048, 0.503, 0.8054, 0.5029, 0.8103, 0.4969, 0.8102, 0.497, 0.805, 0.5011, 0.8048, 0.5011, 0.8101, 0.4667, 0.8104, 0.4666, 0.805, 0.4708, 0.8048, 0.4708, 0.8103, 0.4708, 0.8103, 0.4708, 0.8048, 0.4727, 0.8054, 0.4727, 0.8106, 0.4708, 0.8213, 0.4708, 0.8157, 0.4727, 0.8155, 0.4727, 0.8207, 0.4708, 0.8157, 0.4708, 0.8103, 0.4727, 0.8106, 0.4727, 0.8155, 0.4666, 0.821, 0.4667, 0.8156, 0.4708, 0.8157, 0.4708, 0.8213, 0.4667, 0.8156, 0.4667, 0.8104, 0.4708, 0.8103, 0.4708, 0.8157, 0.4969, 0.8205, 0.4969, 0.8153, 0.5011, 0.8154, 0.5011, 0.8207, 0.4969, 0.8153, 0.4969, 0.8102, 0.5011, 0.8101, 0.5011, 0.8154, 0.5011, 0.8207, 0.5011, 0.8154, 0.5029, 0.8152, 0.503, 0.8201, 0.5011, 0.8154, 0.5011, 0.8101, 0.5029, 0.8103, 0.5029, 0.8152, 0.4854, 0.8076, 0.488, 0.8074, 0.488, 0.811, 0.4854, 0.811, 0.4854, 0.811, 0.488, 0.811, 0.488, 0.8145, 0.4854, 0.8144, 0.4547, 0.8081, 0.4574, 0.8076, 0.4579, 0.8114, 0.4554, 0.8115, 0.4554, 0.8115, 0.4579, 0.8114, 0.4579, 0.8147, 0.4554, 0.8146, 0.4574, 0.8076, 0.4619, 0.8059, 0.4621, 0.8108, 0.4579, 0.8114, 0.4579, 0.8114, 0.4621, 0.8108, 0.4621, 0.8153, 0.4579, 0.8147, 0.488, 0.8074, 0.4924, 0.8058, 0.4924, 0.8104, 0.488, 0.811, 0.488, 0.811, 0.4924, 0.8104, 0.4924, 0.815, 0.488, 0.8145, 0.4727, 0.8207, 0.4727, 0.8155, 0.4735, 0.815, 0.4736, 0.8192, 0.4727, 0.8155, 0.4727, 0.8106, 0.4735, 0.8111, 0.4735, 0.815, 0.4818, 0.8368, 0.4813, 0.8329, 0.4844, 0.8329, 0.4841, 0.8368, 0.4813, 0.8329, 0.4813, 0.829, 0.4844, 0.829, 0.4844, 0.8329, 0.503, 0.8201, 0.5029, 0.8152, 0.5038, 0.8147, 0.5038, 0.8185, 0.5029, 0.8152, 0.5029, 0.8103, 0.5038, 0.8108, 0.5038, 0.8147, 0.4528, 0.808, 0.4532, 0.8114, 0.4506, 0.8114, 0.4509, 0.8079, 0.4532, 0.8114, 0.4532, 0.8148, 0.4507, 0.8149, 0.4506, 0.8114, 0.4924, 0.8058, 0.497, 0.805, 0.4969, 0.8102, 0.4924, 0.8104, 0.4924, 0.8104, 0.4969, 0.8102, 0.4969, 0.8153, 0.4924, 0.815, 0.4619, 0.8059, 0.4666, 0.805, 0.4667, 0.8104, 0.4621, 0.8108, 0.4621, 0.8108, 0.4667, 0.8104, 0.4667, 0.8156, 0.4621, 0.8153, 0.4465, 0.838, 0.4439, 0.838, 0.444, 0.8367, 0.4466, 0.8367, 0.4439, 0.8537, 0.4465, 0.8537, 0.4466, 0.8551, 0.444, 0.8551, 0.4465, 0.838, 0.4465, 0.8537, 0.4439, 0.8537, 0.4439, 0.838, 0.4278, 0.8048, 0.4278, 0.8223, 0.411, 0.8223, 0.411, 0.8048, 0.4554, 0.8115, 0.4554, 0.8146, 0.4532, 0.8148, 0.4532, 0.8114, 0.4547, 0.8081, 0.4554, 0.8115, 0.4532, 0.8114, 0.4528, 0.808, 0.4782, 0.8329, 0.4782, 0.829, 0.4813, 0.829, 0.4813, 0.8329, 0.4796, 0.8368, 0.4782, 0.8329, 0.4813, 0.8329, 0.4818, 0.8368, 0.4807, 0.8564, 0.4801, 0.8539, 0.4823, 0.8539, 0.4824, 0.8572, 0.4841, 0.8055, 0.4847, 0.808, 0.4823, 0.808, 0.4824, 0.8048, 0.4847, 0.808, 0.4847, 0.8127, 0.4822, 0.8127, 0.4823, 0.808, 0.4801, 0.8539, 0.4799, 0.8493, 0.4822, 0.8493, 0.4823, 0.8539, 0.4796, 0.8173, 0.482, 0.8173, 0.482, 0.8215, 0.4796, 0.8215, 0.4796, 0.8385, 0.482, 0.8385, 0.482, 0.8405, 0.4796, 0.8405, 0.4796, 0.8368, 0.4818, 0.8368, 0.482, 0.8385, 0.4796, 0.8385, 0.4844, 0.8234, 0.482, 0.8234, 0.482, 0.8215, 0.4844, 0.8215, 0.4841, 0.8252, 0.4818, 0.8252, 0.482, 0.8234, 0.4844, 0.8234, 0.4782, 0.829, 0.4796, 0.8252, 0.4818, 0.8252, 0.4813, 0.829, 0.4844, 0.8446, 0.482, 0.8446, 0.482, 0.8405, 0.4844, 0.8405, 0.4554, 0.8146, 0.4548, 0.818, 0.453, 0.8182, 0.4532, 0.8148, 0.4799, 0.8493, 0.4796, 0.8446, 0.482, 0.8446, 0.4822, 0.8493, 0.4847, 0.8127, 0.4844, 0.8173, 0.482, 0.8173, 0.4822, 0.8127, 0.6688, 0.638, 0.6688, 0.6346, 0.669, 0.6312, 0.669, 0.6414, 0.7933, 0.03249, 0.794, 0.02941, 0.9138, 0.0404, 0.9154, 0.04255, 0.5086, 0.7474, 0.5063, 0.7629, 0.3564, 0.7683, 0.3694, 0.7522, 0.7727, 0.1896, 0.7933, 0.03249, 0.9154, 0.04255, 0.9065, 0.1968, 0.1832, 0.191, 0.1796, 0.1904, 0.1803, 0.1786, 0.1842, 0.1776, 0.3388, 0.1939, 0.1832, 0.191, 0.1842, 0.1776, 0.3389, 0.1797, 0.3384, 0.3242, 0.1811, 0.324, 0.1832, 0.191, 0.3388, 0.1939, 0.3382, 0.4311, 0.3382, 0.416, 0.4457, 0.413, 0.4457, 0.431, 0.1811, 0.324, 0.1774, 0.324, 0.1796, 0.1904, 0.1832, 0.191, 0.3382, 0.4311, 0.1833, 0.4326, 0.1824, 0.4195, 0.3382, 0.416, 0.1833, 0.4326, 0.1793, 0.4314, 0.1787, 0.4199, 0.1824, 0.4195, 0.3382, 0.416, 0.1824, 0.4195, 0.1811, 0.324, 0.3384, 0.3242, 0.1824, 0.4195, 0.1787, 0.4199, 0.1774, 0.324, 0.1811, 0.324, 0.3388, 0.1939, 0.3389, 0.1797, 0.4463, 0.1803, 0.4463, 0.1961, 0.3382, 0.416, 0.3384, 0.3242, 0.4456, 0.3245, 0.4457, 0.413, 0.1833, 0.8657, 0.1833, 0.8208, 0.1853, 0.8244, 0.1853, 0.862, 0.1658, 0.8767, 0.1658, 0.8098, 0.1833, 0.8208, 0.1833, 0.8657, 0.1985, 0.816, 0.1985, 0.8172, 0.1985, 0.8172, 0.1985, 0.8149, 0.8682, 0.915, 0.8849, 0.9845, 0.8834, 0.9849, 0.8668, 0.9157, 0.8548, 0.9064, 0.8553, 0.9045, 0.8631, 0.9086, 0.8622, 0.9098, 0.8631, 0.9086, 0.8682, 0.915, 0.8668, 0.9157, 0.8622, 0.9098, 0.5862, 0.9169, 0.5848, 0.9161, 0.5901, 0.9095, 0.5911, 0.9107, 0.5911, 0.9107, 0.5901, 0.9095, 0.5981, 0.9055, 0.5985, 0.9073, 0.509, 0.8112, 0.5115, 0.8112, 0.5115, 0.8115, 0.509, 0.8115, 0.1658, 0.8098, 0.1634, 0.8091, 0.1635, 0.8069, 0.1648, 0.8076, 0.1648, 0.8076, 0.1635, 0.8069, 0.1636, 0.8048, 0.164, 0.8048, 0.1647, 0.8799, 0.1645, 0.8799, 0.1643, 0.8786, 0.1648, 0.8781, 0.1648, 0.8781, 0.1643, 0.8786, 0.1643, 0.8772, 0.1658, 0.8767, 0.5194, 0.8296, 0.5247, 0.8296, 0.5247, 0.83, 0.5194, 0.83, 0.5689, 0.9873, 0.7267, 0.9925, 0.7267, 0.9952, 0.5688, 0.9901, 0.5063, 0.8101, 0.5059, 0.8101, 0.5059, 0.8075, 0.5063, 0.8076, 0.5689, 0.9873, 0.5673, 0.9869, 0.5848, 0.9161, 0.5862, 0.9169, 0.1984, 0.8133, 0.1984, 0.8138, 0.1985, 0.8149, 0.1984, 0.8129, 0.5981, 0.9055, 0.726, 0.9006, 0.726, 0.903, 0.5985, 0.9073, 0.7267, 0.9925, 0.726, 0.903, 0.8548, 0.9064, 0.8622, 0.9098, 0.7267, 0.9925, 0.8834, 0.9849, 0.8835, 0.9877, 0.7267, 0.9952, 0.5243, 0.8101, 0.5063, 0.8101, 0.5063, 0.8076, 0.5071, 0.8056, 0.7267, 0.9925, 0.5689, 0.9873, 0.5862, 0.9169, 0.5911, 0.9107, 0.726, 0.903, 0.726, 0.9006, 0.8553, 0.9045, 0.8548, 0.9064, 0.1988, 0.8149, 0.1985, 0.8149, 0.1985, 0.8149, 0.1988, 0.8149, 0.5115, 0.8115, 0.5119, 0.8115, 0.5119, 0.8296, 0.5115, 0.8296, 0.519, 0.8115, 0.5194, 0.8115, 0.5194, 0.8296, 0.519, 0.8296, 0.5247, 0.8115, 0.5194, 0.8115, 0.5194, 0.8112, 0.5247, 0.8112, 0.1985, 0.8149, 0.1985, 0.8149, 0.1985, 0.8149, 0.5179, 0.8115, 0.5126, 0.8115, 0.5126, 0.8112, 0.5179, 0.8112, 0.1658, 0.8098, 0.1658, 0.8767, 0.1638, 0.8528, 0.1638, 0.843, 0.1658, 0.8098, 0.1636, 0.8244, 0.1632, 0.8244, 0.1634, 0.8091, 0.1638, 0.8528, 0.1641, 0.8659, 0.1638, 0.8659, 0.1635, 0.8528, 0.5126, 0.8115, 0.5179, 0.8115, 0.5179, 0.8296, 0.5126, 0.8296, 0.1658, 0.8767, 0.1643, 0.8772, 0.1639, 0.8673, 0.1641, 0.8673, 0.507, 0.8124, 0.509, 0.8115, 0.5115, 0.8115, 0.5115, 0.8296, 0.1985, 0.816, 0.2167, 0.816, 0.2167, 0.8172, 0.1985, 0.8172, 0.1984, 0.8133, 0.2054, 0.8131, 0.2055, 0.8135, 0.1984, 0.8138, 0.5126, 0.8296, 0.5179, 0.8296, 0.5179, 0.83, 0.5126, 0.83, 0.5243, 0.8101, 0.5243, 0.8048, 0.5247, 0.8048, 0.5247, 0.8101, 0.5062, 0.8296, 0.5115, 0.8296, 0.5115, 0.83, 0.5062, 0.83, 0.1634, 0.843, 0.1634, 0.8248, 0.1638, 0.8248, 0.1638, 0.843, 0.1985, 0.8149, 0.1984, 0.8138, 0.1985, 0.8149, 0.1984, 0.8129, 0.1984, 0.8133, 0.1984, 0.8129, 0.5063, 0.8101, 0.5243, 0.8101, 0.5243, 0.8104, 0.5063, 0.8104, 0.5183, 0.8115, 0.5183, 0.8296, 0.5179, 0.8296, 0.5179, 0.8115, 0.1985, 0.8149, 0.1985, 0.816, 0.1985, 0.8149, 0.5247, 0.8296, 0.5194, 0.8296, 0.5194, 0.8115, 0.5247, 0.8115, 0.1658, 0.8767, 0.1641, 0.8673, 0.1641, 0.8659, 0.1638, 0.8528, 0.1638, 0.843, 0.1638, 0.8248, 0.1636, 0.8244, 0.1658, 0.8098, 0.8834, 0.9849, 0.7267, 0.9925, 0.8622, 0.9098, 0.8668, 0.9157, 0.726, 0.903, 0.7267, 0.9925, 0.5911, 0.9107, 0.5985, 0.9073, 0.5243, 0.8048, 0.5243, 0.8101, 0.5071, 0.8056, 0.509, 0.8048, 0.5062, 0.8143, 0.507, 0.8124, 0.5115, 0.8296, 0.5062, 0.8296, 0.6691, 0.6128, 0.6691, 0.6305, 0.6688, 0.6128, 0.7569, 0.1875, 0.7727, 0.1896, 0.7609, 0.3115, 0.7428, 0.3093, 0.3555, 0.6557, 0.5099, 0.6571, 0.5101, 0.6689, 0.369, 0.6676, 0.5101, 0.6689, 0.5115, 0.6679, 0.5116, 0.7475, 0.5086, 0.7474, 0.5406, 0.6567, 0.513, 0.6658, 0.5128, 0.6571, 0.369, 0.6676, 0.5101, 0.6689, 0.5086, 0.7474, 0.3694, 0.7522, 0.2269, 0.8197, 0.2269, 0.8136, 0.2274, 0.8141, 0.2274, 0.8192, 0.2187, 0.8129, 0.2269, 0.8129, 0.2269, 0.8136, 0.2187, 0.8136, 0.2274, 0.8192, 0.2274, 0.8141, 0.2281, 0.8141, 0.2281, 0.8192, 0.2175, 0.8192, 0.2175, 0.8141, 0.2182, 0.8141, 0.2182, 0.8192, 0.2274, 0.8202, 0.2269, 0.8197, 0.2274, 0.8192, 0.2279, 0.8197, 0.2269, 0.8136, 0.2274, 0.8131, 0.2279, 0.8136, 0.2274, 0.8141, 0.2187, 0.8197, 0.2182, 0.8202, 0.2177, 0.8197, 0.2182, 0.8192, 0.2182, 0.8131, 0.2187, 0.8136, 0.2182, 0.8141, 0.2177, 0.8136, 0.2269, 0.8204, 0.2187, 0.8204, 0.2187, 0.8197, 0.2269, 0.8197, 0.2187, 0.8197, 0.2182, 0.8192, 0.2182, 0.8141, 0.2187, 0.8136, 0.2269, 0.8197, 0.2187, 0.8197, 0.2187, 0.8136, 0.2269, 0.8136, 0.258, 0.8204, 0.2498, 0.8204, 0.2498, 0.8197, 0.258, 0.8197, 0.2493, 0.8131, 0.2498, 0.8136, 0.2493, 0.8141, 0.2488, 0.8136, 0.2585, 0.8192, 0.2585, 0.8141, 0.2592, 0.8141, 0.2592, 0.8192, 0.2498, 0.8129, 0.258, 0.8129, 0.258, 0.8136, 0.2498, 0.8136, 0.2486, 0.8192, 0.2486, 0.8141, 0.2493, 0.8141, 0.2493, 0.8192, 0.2585, 0.8192, 0.258, 0.8197, 0.258, 0.8136, 0.2585, 0.8141, 0.2498, 0.8197, 0.2493, 0.8202, 0.2488, 0.8197, 0.2493, 0.8192, 0.258, 0.8136, 0.2585, 0.8131, 0.259, 0.8136, 0.2585, 0.8141, 0.2498, 0.8197, 0.2493, 0.8192, 0.2493, 0.8141, 0.2498, 0.8136, 0.258, 0.8197, 0.2498, 0.8197, 0.2498, 0.8136, 0.258, 0.8136, 0.2585, 0.8202, 0.258, 0.8197, 0.2585, 0.8192, 0.259, 0.8197, 0.2383, 0.8197, 0.2383, 0.8136, 0.2388, 0.8141, 0.2388, 0.8192, 0.2301, 0.8129, 0.2383, 0.8129, 0.2383, 0.8136, 0.2301, 0.8136, 0.2388, 0.8192, 0.2388, 0.8141, 0.2395, 0.8141, 0.2395, 0.8192, 0.2289, 0.8192, 0.2289, 0.8141, 0.2296, 0.8141, 0.2296, 0.8192, 0.2388, 0.8202, 0.2383, 0.8197, 0.2388, 0.8192, 0.2393, 0.8197, 0.2383, 0.8136, 0.2388, 0.8131, 0.2393, 0.8136, 0.2388, 0.8141, 0.2301, 0.8197, 0.2296, 0.8202, 0.2291, 0.8197, 0.2296, 0.8192, 0.2296, 0.8131, 0.2301, 0.8136, 0.2296, 0.8141, 0.2291, 0.8136, 0.2383, 0.8204, 0.2301, 0.8204, 0.2301, 0.8197, 0.2383, 0.8197, 0.2301, 0.8197, 0.2296, 0.8192, 0.2296, 0.8141, 0.2301, 0.8136, 0.2383, 0.8197, 0.2301, 0.8197, 0.2301, 0.8136, 0.2383, 0.8136, 0.2471, 0.8141, 0.241, 0.8141, 0.2415, 0.8136, 0.2466, 0.8136, 0.2403, 0.8223, 0.2403, 0.8141, 0.241, 0.8141, 0.241, 0.8223, 0.2466, 0.8136, 0.2415, 0.8136, 0.2415, 0.8129, 0.2466, 0.8129, 0.2466, 0.8235, 0.2415, 0.8235, 0.2415, 0.8228, 0.2466, 0.8228, 0.2476, 0.8136, 0.2471, 0.8141, 0.2466, 0.8136, 0.2471, 0.8131, 0.241, 0.8141, 0.2405, 0.8136, 0.241, 0.8131, 0.2415, 0.8136, 0.2471, 0.8223, 0.2476, 0.8228, 0.2471, 0.8233, 0.2466, 0.8228, 0.2405, 0.8228, 0.241, 0.8223, 0.2415, 0.8228, 0.241, 0.8233, 0.2478, 0.8141, 0.2478, 0.8223, 0.2471, 0.8223, 0.2471, 0.8141, 0.2471, 0.8223, 0.2466, 0.8228, 0.2415, 0.8228, 0.241, 0.8223, 0.2471, 0.8141, 0.2471, 0.8223, 0.241, 0.8223, 0.241, 0.8141, 0.7428, 0.3093, 0.7403, 0.309, 0.7545, 0.1872, 0.7569, 0.1875, 0.2354, 0.8006, 0.2369, 0.7738, 0.3565, 0.7706, 0.3569, 0.7988, 0.04455, 0.7766, 0.2368, 0.7713, 0.2369, 0.7738, 0.04426, 0.7785, 0.9646, 0.7639, 0.964, 0.6507, 0.9673, 0.6507, 0.9678, 0.7639, 0.7182, 0.5015, 0.7422, 0.5069, 0.7416, 0.5142, 0.7167, 0.5085, 0.3554, 0.6532, 0.2254, 0.6592, 0.2253, 0.6566, 0.3554, 0.6507, 0.5174, 0.9118, 0.5174, 0.9175, 0.2975, 0.9175, 0.2975, 0.9118, 0.8747, 0.5108, 0.8918, 0.3348, 0.8944, 0.3351, 0.8782, 0.5059, 0.9091, 0.1971, 0.8918, 0.3348, 0.8891, 0.3345, 0.9065, 0.1968, 0.8734, 0.5013, 0.7422, 0.5069, 0.7609, 0.3115, 0.8891, 0.3345, 0.3424, 0.669, 0.2288, 0.6733, 0.2255, 0.6618, 0.3555, 0.6557, 0.716, 0.5012, 0.689, 0.501, 0.7135, 0.3054, 0.7403, 0.309, 0.9981, 0.4828, 0.9949, 0.4888, 0.9949, 0.4819, 0.9636, 0.4714, 0.9646, 0.2839, 0.9678, 0.2839, 0.9669, 0.4704, 0.9798, 0.4799, 0.9866, 0.4799, 0.9866, 0.702, 0.9798, 0.702, 0.9873, 0.9813, 0.9873, 0.7593, 0.9942, 0.7593, 0.9942, 0.9813, 0.449, 0.0003626, 0.4463, 0.1746, 0.339, 0.174, 0.3355, 0.0008803, 0.9728, 0.7829, 0.9736, 0.6692, 0.9769, 0.6692, 0.976, 0.7829, 0.6826, 0.6019, 0.4472, 0.6121, 0.4457, 0.4368, 0.6603, 0.4376, 0.3382, 0.4311, 0.4457, 0.431, 0.4457, 0.4368, 0.3382, 0.437, 0.966, 0.9497, 0.9646, 0.7639, 0.9678, 0.7639, 0.9693, 0.9545, 0.03445, 0.7503, 0.03801, 0.7772, 0.0343, 0.7759, 0.03126, 0.7566, 0.0428, 0.762, 0.04455, 0.7766, 0.03801, 0.7772, 0.03445, 0.7503, 0.0362, 0.6781, 0.0428, 0.762, 0.03445, 0.7503, 0.02841, 0.6664, 0.2288, 0.6733, 0.2365, 0.7561, 0.0428, 0.762, 0.0362, 0.6781, 0.2365, 0.7561, 0.2368, 0.7713, 0.04455, 0.7766, 0.0428, 0.762, 0.9666, 0.9556, 0.966, 0.9497, 0.9693, 0.9545, 0.4457, 0.413, 0.4456, 0.3245, 0.6596, 0.3253, 0.6589, 0.4097, 0.4457, 0.431, 0.4457, 0.413, 0.6589, 0.4097, 0.6606, 0.4319, 0.4463, 0.1803, 0.4463, 0.1746, 0.6613, 0.1739, 0.6616, 0.1794, 0.4463, 0.1961, 0.4463, 0.1803, 0.6616, 0.1794, 0.6595, 0.198, 0.4456, 0.3245, 0.4463, 0.1961, 0.6595, 0.198, 0.6596, 0.3253, 0.9984, 0.6741, 0.9952, 0.6741, 0.9949, 0.4888, 0.9981, 0.4828, 0.7151, 0.5081, 0.6888, 0.5077, 0.689, 0.501, 0.716, 0.5012, 0.8729, 0.5092, 0.7416, 0.5142, 0.7422, 0.5069, 0.8734, 0.5013, 0.7428, 0.3093, 0.7609, 0.3115, 0.7422, 0.5069, 0.7182, 0.5015, 0.03801, 0.7772, 0.04455, 0.7766, 0.04426, 0.7785, 0.03782, 0.7787, 0.4457, 0.431, 0.6606, 0.4319, 0.6603, 0.4376, 0.4457, 0.4368, 0.7151, 0.5081, 0.716, 0.5012, 0.7182, 0.5015, 0.7167, 0.5085, 0.8918, 0.3348, 0.8747, 0.5108, 0.8734, 0.5013, 0.8891, 0.3345, 0.03782, 0.7787, 0.04426, 0.7785, 0.042, 0.804, 0.03535, 0.8034, 0.9736, 0.6692, 0.9744, 0.4819, 0.9777, 0.4828, 0.9769, 0.6692, 0.2288, 0.6733, 0.0362, 0.6781, 0.03633, 0.6665, 0.2255, 0.6618, 0.2254, 0.6592, 0.02692, 0.6645, 0.03272, 0.6609, 0.2253, 0.6566, 0.02692, 0.6645, 0.03633, 0.6665, 0.02841, 0.6664, 0.1339, 0.8824, 0.1358, 0.8816, 0.139, 0.8855, 0.1366, 0.8116, 0.1358, 0.8097, 0.139, 0.8048])
me_cube_001.materials.append(mat_fridgevar1)
me_cube_001.use_remesh_preserve_volume = False
me_cube_001.use_remesh_preserve_attributes = False
me_cube_001.use_mirror_vertex_groups = False
me_cube_001.update()

# ---- objects
ob_plane = bpy.data.objects.new('Plane', me_plane)
ob_cube = bpy.data.objects.new('Cube', me_cube_002)
ob_empty = bpy.data.objects.new('Empty', None)
ob_fridge = bpy.data.objects.new('Fridge', me_cube_001)

# ---- transforms, parenting, visibility, modifiers, constraints
ob_plane.location = (0.0, 0.0, 0.0)
ob_plane.lineart.crease_threshold = 0.0
ob_cube.location = (-1.744, 0.0, 0.0)
ob_cube.lineart.crease_threshold = 0.0
ob_empty.location = (-0.0001081, 0.6551, 0.9551)
ob_empty.rotation_euler = (1.571, -0.0, -0.0)
ob_empty.scale = (0.9854, 1.0, 1.0)
ob_empty.empty_display_type = 'IMAGE'
ob_empty.empty_display_size = 2.558
ob_empty.lineart.crease_threshold = 0.0
ob_fridge.location = (0.0, 0.0, 0.0)
ob_fridge.lineart.crease_threshold = 0.0
_m = ob_fridge.modifiers.new('Auto Smooth', 'NODES')
_m.node_group = ng_auto_smooth
_gi = [s.identifier for s in ng_auto_smooth.interface.items_tree if s.item_type == 'SOCKET' and s.in_out == 'INPUT']
_m[_gi[1]] = 1.047  # Angle

# ---- collection membership
scene.collection.objects.link(ob_plane)
scene.collection.objects.link(ob_cube)
scene.collection.objects.link(ob_empty)
col_fridgefull.objects.link(ob_fridge)

# ---- scene / render settings (as saved in the file)
scene.frame_start = 1; scene.frame_end = 250; scene.frame_set(2)
scene.render.engine = 'CYCLES'
scene.render.resolution_percentage = 50
scene.render.dither_intensity = 0.0
scene.cycles.use_denoising = False
scene.cycles.samples = 128
scene.cycles.sampling_pattern = 'TABULATED_SOBOL'
scene.cycles.use_adaptive_sampling = False
scene.cycles.use_light_tree = False
scene.cycles.blur_glossy = 0.0
scene.cycles.sample_clamp_indirect = 0.0
scene.view_settings.view_transform = 'Standard'
bpy.context.view_layer.update()

# ---- added for rendering (the .blend has no active camera and no usable light): camera, sun
cam_auto = bpy.data.cameras.new('AutoCamera')
cam_auto.lens = 50.0
cam_auto.sensor_width = 36.0
cam_auto.clip_end = 1022.65
ob_auto_camera = bpy.data.objects.new('AutoCamera', cam_auto)
scene.collection.objects.link(ob_auto_camera)
ob_auto_camera.location = (58.2708, -69.925, 47.5667)
ob_auto_camera.rotation_euler = (1.09748, -7.21219e-08, 0.694738)
scene.camera = ob_auto_camera
light_auto_sun = bpy.data.lights.new('AutoSun', 'SUN')
light_auto_sun.energy = 3.0
light_auto_sun.angle = 0.0523599
ob_auto_sun = bpy.data.objects.new('AutoSun', light_auto_sun)
scene.collection.objects.link(ob_auto_sun)
ob_auto_sun.rotation_euler = (0.872665, 0.174533, 0.523599)
bpy.context.view_layer.update()
